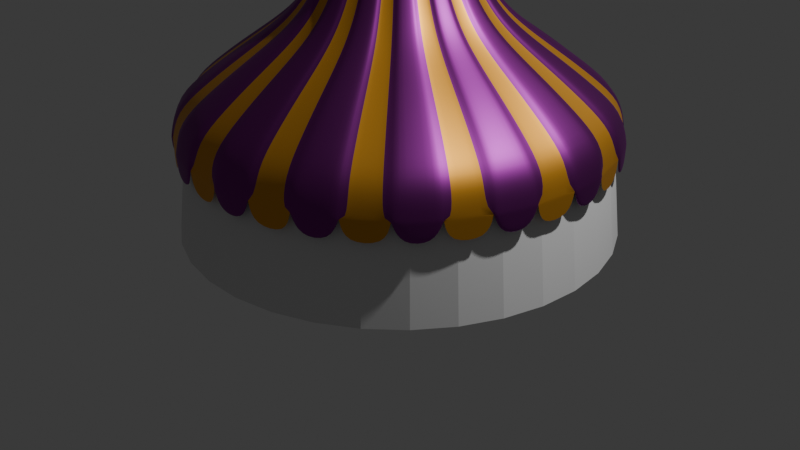 # Source: circus_tent.blend  (saved by Blender 4.2.66; exported with 4.5.12 LTS)
import bpy
from mathutils import Matrix  # noqa: F401  (used for matrix-valued properties, if any)

bpy.ops.wm.read_factory_settings(use_empty=True)
scene = bpy.context.scene
scene.name = 'Scene'

# ---- collections
col_collection = bpy.data.collections.new('Collection'); scene.collection.children.link(col_collection)

# ---- materials (node trees are filled in below, after node groups)
mat_yellow = bpy.data.materials.new('yellow')
mat_violet = bpy.data.materials.new('violet')

# ---- material node trees
mat_yellow.use_nodes = True; mat_yellow.node_tree.nodes.clear()
_N = mat_yellow.node_tree.nodes; _L = mat_yellow.node_tree.links
n0 = _N.new('ShaderNodeBsdfPrincipled'); n0.name = 'Principled BSDF'; n0.location = (10, 300)
n0.inputs[0].default_value = (0.7991, 0.3763, 0.04092, 1.0)
n0.inputs[1].default_value = 0.75
n0.inputs[25].default_value = 0.5505
n1 = _N.new('ShaderNodeOutputMaterial'); n1.name = 'Material Output'; n1.location = (300, 300)
_L.new(n0.outputs[0], n1.inputs[0])
n1.is_active_output = True
mat_violet.use_nodes = True; mat_violet.node_tree.nodes.clear()
_N = mat_violet.node_tree.nodes; _L = mat_violet.node_tree.links
n0 = _N.new('ShaderNodeBsdfPrincipled'); n0.name = 'Principled BSDF'; n0.location = (10, 300)
n0.inputs[0].default_value = (0.2705, 0.0331, 0.2831, 1.0)
n0.inputs[1].default_value = 1.0
n1 = _N.new('ShaderNodeOutputMaterial'); n1.name = 'Material Output'; n1.location = (300, 300)
_L.new(n0.outputs[0], n1.inputs[0])
n1.is_active_output = True

# ---- world
world_world_001 = bpy.data.worlds.new('World.001'); scene.world = world_world_001
world_world_001.use_nodes = True; world_world_001.node_tree.nodes.clear()
_N = world_world_001.node_tree.nodes; _L = world_world_001.node_tree.links
n0 = _N.new('ShaderNodeBackground'); n0.name = 'Background'; n0.location = (10, 300)
n0.inputs[0].default_value = (0.05, 0.05, 0.05, 1.0)
n1 = _N.new('ShaderNodeOutputWorld'); n1.name = 'World Output'; n1.location = (300, 300)
_L.new(n0.outputs[0], n1.inputs[0])
n1.is_active_output = True

# ---- cameras
cam_camera = bpy.data.cameras.new('Camera')
cam_camera.clip_end = 100.0
cam_camera.ortho_scale = 7.314

# ---- lights
light_light = bpy.data.lights.new('Light', 'POINT')
light_light.energy = 1000.0
light_light.shadow_soft_size = 0.1

# ---- meshes
me_cylinder = bpy.data.meshes.new('Cylinder')
me_cylinder.from_pydata([(1.796e-08, 2.178, -1.0), (0.4122, 2.139, -1.0), (0.8096, 2.022, -1.0), (1.178, 1.832, -1.0), (1.503, 1.576, -1.0), (1.774, 1.263, -1.0), (1.981, 0.9049, -1.0), (2.117, 0.5135, -1.0), (2.176, 0.1036, -1.0), (2.156, -0.31, -1.0), (2.058, -0.7124, -1.0), (1.886, -1.089, -1.0), (1.646, -1.426, -1.0), (1.346, -1.712, -1.0), (0.9981, -1.936, -1.0), (0.6137, -2.09, -1.0), (0.2071, -2.168, -1.0), (-0.2071, -2.168, -1.0), (-0.6137, -2.09, -1.0), (-0.9981, -1.936, -1.0), (-1.346, -1.712, -1.0), (-1.646, -1.426, -1.0), (-1.886, -1.089, -1.0), (-2.058, -0.7124, -1.0), (-2.156, -0.31, -1.0), (-2.176, 0.1036, -1.0), (-2.117, 0.5135, -1.0), (-1.981, 0.9049, -1.0), (-1.774, 1.263, -1.0), (-1.503, 1.576, -1.0), (-1.178, 1.832, -1.0), (-0.8096, 2.022, -1.0), (-0.4122, 2.139, -1.0), (1.863e-08, 2.062, 0.03099), (0.3902, 2.025, 0.03099), (0.7664, 1.914, 0.03099), (1.115, 1.735, 0.03099), (1.423, 1.492, 0.03099), (1.68, 1.196, 0.03099), (1.876, 0.8566, 0.03099), (2.004, 0.4861, 0.03099), (2.06, 0.09812, 0.03099), (2.041, -0.2935, 0.03099), (1.949, -0.6744, 0.03099), (1.786, -1.031, 0.03099), (1.558, -1.35, 0.03099), (1.275, -1.621, 0.03099), (0.9449, -1.833, 0.03099), (0.5809, -1.979, 0.03099), (0.196, -2.053, 0.03099), (-0.196, -2.053, 0.03099), (-0.5809, -1.979, 0.03099), (-0.9449, -1.833, 0.03099), (-1.275, -1.621, 0.03099), (-1.558, -1.35, 0.03099), (-1.786, -1.031, 0.03099), (-1.949, -0.6744, 0.03099), (-2.041, -0.2935, 0.03099), (-2.06, 0.09812, 0.03099), (-2.004, 0.4861, 0.03099), (-1.876, 0.8566, 0.03099), (-1.68, 1.196, 0.03099), (-1.423, 1.492, 0.03099), (-1.115, 1.735, 0.03099), (-0.7664, 1.914, 0.03099), (-0.3902, 2.025, 0.03099)], [], [(0, 1, 2, 3, 4, 5, 6, 7, 8, 9, 10, 11, 12, 13, 14, 15, 16, 17, 18, 19, 20, 21, 22, 23, 24, 25, 26, 27, 28, 29, 30, 31, 32), (32, 65, 33, 0), (31, 64, 65, 32), (30, 63, 64, 31), (29, 62, 63, 30), (28, 61, 62, 29), (27, 60, 61, 28), (26, 59, 60, 27), (25, 58, 59, 26), (24, 57, 58, 25), (23, 56, 57, 24), (22, 55, 56, 23), (21, 54, 55, 22), (20, 53, 54, 21), (19, 52, 53, 20), (18, 51, 52, 19), (17, 50, 51, 18), (16, 49, 50, 17), (15, 48, 49, 16), (14, 47, 48, 15), (13, 46, 47, 14), (12, 45, 46, 13), (11, 44, 45, 12), (10, 43, 44, 11), (9, 42, 43, 10), (8, 41, 42, 9), (7, 40, 41, 8), (6, 39, 40, 7), (5, 38, 39, 6), (4, 37, 38, 5), (3, 36, 37, 4), (2, 35, 36, 3), (1, 34, 35, 2), (0, 33, 34, 1)])
_uv = me_cylinder.uv_layers.new(name='UVMap')
_uv.uv.foreach_set('vector', [0.75, 0.49, 0.7954, 0.4857, 0.8392, 0.4728, 0.8798, 0.4519, 0.9156, 0.4237, 0.9455, 0.3892, 0.9683, 0.3497, 0.9832, 0.3066, 0.9897, 0.2614, 0.9876, 0.2158, 0.9768, 0.1715, 0.9578, 0.13, 0.9314, 0.09283, 0.8984, 0.06135, 0.86, 0.03668, 0.8176, 0.01972, 0.7728, 0.01109, 0.7272, 0.01109, 0.6824, 0.01972, 0.64, 0.03668, 0.6016, 0.06135, 0.5686, 0.09283, 0.5422, 0.13, 0.5232, 0.1715, 0.5124, 0.2158, 0.5103, 0.2614, 0.5168, 0.3066, 0.5317, 0.3497, 0.5545, 0.3892, 0.5844, 0.4237, 0.6202, 0.4519, 0.6608, 0.4728, 0.7046, 0.4857, 0.0303, 0.5, 0.0303, 0.7577, 4.47e-07, 0.7577, 4.47e-07, 0.5, 0.06061, 0.5, 0.06061, 0.7577, 0.0303, 0.7577, 0.0303, 0.5, 0.09091, 0.5, 0.09091, 0.7577, 0.06061, 0.7577, 0.06061, 0.5, 0.1212, 0.5, 0.1212, 0.7577, 0.09091, 0.7577, 0.09091, 0.5, 0.1515, 0.5, 0.1515, 0.7577, 0.1212, 0.7577, 0.1212, 0.5, 0.1818, 0.5, 0.1818, 0.7577, 0.1515, 0.7577, 0.1515, 0.5, 0.2121, 0.5, 0.2121, 0.7577, 0.1818, 0.7577, 0.1818, 0.5, 0.2424, 0.5, 0.2424, 0.7577, 0.2121, 0.7577, 0.2121, 0.5, 0.2727, 0.5, 0.2727, 0.7577, 0.2424, 0.7577, 0.2424, 0.5, 0.303, 0.5, 0.303, 0.7577, 0.2727, 0.7577, 0.2727, 0.5, 0.3333, 0.5, 0.3333, 0.7577, 0.303, 0.7577, 0.303, 0.5, 0.3636, 0.5, 0.3636, 0.7577, 0.3333, 0.7577, 0.3333, 0.5, 0.3939, 0.5, 0.3939, 0.7577, 0.3636, 0.7577, 0.3636, 0.5, 0.4242, 0.5, 0.4242, 0.7577, 0.3939, 0.7577, 0.3939, 0.5, 0.4545, 0.5, 0.4545, 0.7577, 0.4242, 0.7577, 0.4242, 0.5, 0.4848, 0.5, 0.4848, 0.7577, 0.4545, 0.7577, 0.4545, 0.5, 0.5152, 0.5, 0.5152, 0.7577, 0.4848, 0.7577, 0.4848, 0.5, 0.5455, 0.5, 0.5455, 0.7577, 0.5152, 0.7577, 0.5152, 0.5, 0.5758, 0.5, 0.5758, 0.7577, 0.5455, 0.7577, 0.5455, 0.5, 0.6061, 0.5, 0.6061, 0.7577, 0.5758, 0.7577, 0.5758, 0.5, 0.6364, 0.5, 0.6364, 0.7577, 0.6061, 0.7577, 0.6061, 0.5, 0.6667, 0.5, 0.6667, 0.7577, 0.6364, 0.7577, 0.6364, 0.5, 0.697, 0.5, 0.697, 0.7577, 0.6667, 0.7577, 0.6667, 0.5, 0.7273, 0.5, 0.7273, 0.7577, 0.697, 0.7577, 0.697, 0.5, 0.7576, 0.5, 0.7576, 0.7577, 0.7273, 0.7577, 0.7273, 0.5, 0.7879, 0.5, 0.7879, 0.7577, 0.7576, 0.7577, 0.7576, 0.5, 0.8182, 0.5, 0.8182, 0.7577, 0.7879, 0.7577, 0.7879, 0.5, 0.8485, 0.5, 0.8485, 0.7577, 0.8182, 0.7577, 0.8182, 0.5, 0.8788, 0.5, 0.8788, 0.7577, 0.8485, 0.7577, 0.8485, 0.5, 0.9091, 0.5, 0.9091, 0.7577, 0.8788, 0.7577, 0.8788, 0.5, 0.9394, 0.5, 0.9394, 0.7577, 0.9091, 0.7577, 0.9091, 0.5, 0.9697, 0.5, 0.9697, 0.7577, 0.9394, 0.7577, 0.9394, 0.5, 1.0, 0.5, 1.0, 0.7577, 0.9697, 0.7577, 0.9697, 0.5])
me_cylinder.update()
me_cylinder_001 = bpy.data.meshes.new('Cylinder.001')
me_cylinder_001.from_pydata([(-1.501e-08, 2.164, -1.0), (-7.883e-08, 0.4091, 1.311), (0.4222, 2.122, -1.0), (0.07981, 0.4012, 1.311), (0.8281, 1.999, -1.0), (0.1566, 0.378, 1.311), (1.202, 1.799, -1.0), (0.2273, 0.3401, 1.311), (1.53, 1.53, -1.0), (0.2893, 0.2893, 1.311), (1.799, 1.202, -1.0), (0.3401, 0.2273, 1.311), (1.999, 0.8281, -1.0), (0.378, 0.1566, 1.311), (2.122, 0.4222, -1.0), (0.4012, 0.07981, 1.311), (2.164, -2.321e-09, -1.0), (0.4091, 4.214e-08, 1.311), (2.122, -0.4222, -1.0), (0.4012, -0.07981, 1.311), (1.999, -0.8281, -1.0), (0.378, -0.1566, 1.311), (1.818, -1.218, -0.9953), (0.3401, -0.2273, 1.311), (1.53, -1.53, -1.0), (0.2893, -0.2893, 1.311), (1.214, -1.821, -0.9953), (0.2273, -0.3401, 1.311), (0.8281, -1.999, -1.0), (0.1566, -0.378, 1.311), (0.4222, -2.122, -1.0), (0.07981, -0.4012, 1.311), (-1.501e-08, -2.164, -1.0), (-7.883e-08, -0.4091, 1.311), (-0.4222, -2.122, -1.0), (-0.07981, -0.4012, 1.311), (-0.8281, -1.999, -1.0), (-0.1566, -0.378, 1.311), (-1.202, -1.799, -1.0), (-0.2273, -0.3401, 1.311), (-1.53, -1.53, -1.0), (-0.2893, -0.2893, 1.311), (-1.799, -1.202, -1.0), (-0.3401, -0.2273, 1.311), (-1.999, -0.8281, -1.0), (-0.378, -0.1566, 1.311), (-2.122, -0.4222, -1.0), (-0.4012, -0.07981, 1.311), (-2.164, -2.321e-09, -1.0), (-0.4091, 4.214e-08, 1.311), (-2.122, 0.4222, -1.0), (-0.4012, 0.07981, 1.311), (-1.999, 0.8281, -1.0), (-0.378, 0.1566, 1.311), (-1.799, 1.202, -1.0), (-0.3401, 0.2273, 1.311), (-1.53, 1.53, -1.0), (-0.2893, 0.2893, 1.311), (-1.202, 1.799, -1.0), (-0.2273, 0.3401, 1.311), (-0.8281, 1.999, -1.0), (-0.1566, 0.378, 1.311), (-0.4222, 2.122, -1.0), (-0.07981, 0.4012, 1.311), (-0.002251, 2.135, -0.7144), (0.4187, 2.094, -0.7144), (0.8149, 1.973, -0.7144), (1.188, 1.774, -0.7144), (1.508, 1.511, -0.7144), (1.776, 1.184, -0.7144), (1.972, 0.8191, -0.7144), (2.094, 0.4143, -0.7144), (2.135, 0.002251, -0.7144), (2.094, -0.4187, -0.7144), (1.973, -0.8149, -0.7144), (1.774, -1.188, -0.7144), (1.511, -1.508, -0.7144), (1.184, -1.776, -0.7144), (0.8191, -1.972, -0.7144), (0.4143, -2.094, -0.7144), (0.002251, -2.135, -0.7144), (-0.4187, -2.094, -0.7144), (-0.8149, -1.973, -0.7144), (-1.188, -1.774, -0.7144), (-1.508, -1.511, -0.7144), (-1.776, -1.184, -0.7144), (-1.972, -0.8191, -0.7144), (-2.094, -0.4143, -0.7144), (-2.135, -0.002251, -0.7144), (-2.094, 0.4187, -0.7144), (-1.973, 0.8149, -0.7144), (-1.774, 1.188, -0.7144), (-1.511, 1.508, -0.7144), (-1.184, 1.776, -0.7144), (-0.8191, 1.972, -0.7144), (-0.4143, 2.094, -0.7144), (-0.001532, 1.856, -0.4739), (-0.001423, 1.531, -0.2364), (-0.001515, 1.202, -0.01048), (-0.001865, 0.9661, 0.1969), (-0.002139, 0.7873, 0.4642), (-0.002254, 0.6136, 0.8257), (-0.002309, 0.5005, 1.117), (0.0999, 0.4904, 1.117), (0.1219, 0.6014, 0.8257), (0.1557, 0.7718, 0.4642), (0.1903, 0.9472, 0.1969), (0.2359, 1.178, -0.01048), (0.3001, 1.501, -0.2364), (0.3636, 1.82, -0.4739), (0.1894, 0.4632, 1.117), (0.2327, 0.5678, 0.8257), (0.2993, 0.7282, 0.4642), (0.368, 0.8933, 0.1969), (0.4585, 1.111, -0.01048), (0.5846, 1.415, -0.2364), (0.7088, 1.715, -0.4739), (0.28, 0.4148, 1.117), (0.3428, 0.5089, 0.8257), (0.4392, 0.6534, 0.4642), (0.5383, 0.8023, 0.1969), (0.6689, 0.9983, -0.01048), (0.8518, 1.272, -0.2364), (1.032, 1.542, -0.4739), (0.3522, 0.3555, 1.117), (0.4323, 0.4355, 0.8257), (0.5552, 0.5582, 0.4642), (0.6818, 0.6845, 0.1969), (0.8487, 0.8508, -0.01048), (1.082, 1.084, -0.2364), (1.311, 1.313, -0.4739), (0.4174, 0.2761, 1.117), (0.5114, 0.339, 0.8257), (0.6558, 0.4356, 0.4642), (0.8043, 0.5352, 0.1969), (1.0, 0.6664, -0.01048), (1.274, 0.8494, -0.2364), (1.544, 1.03, -0.4739), (0.4615, 0.1936, 1.117), (0.566, 0.2369, 0.8257), (0.7266, 0.3033, 0.4642), (0.8919, 0.3714, 0.1969), (1.11, 0.4613, -0.01048), (1.414, 0.5872, -0.2364), (1.714, 0.7116, -0.4739), (0.4913, 0.09537, 1.117), (0.6022, 0.1175, 0.8257), (0.7726, 0.1515, 0.4642), (0.9479, 0.1866, 0.1969), (1.179, 0.233, -0.01048), (1.502, 0.2973, -0.2364), (1.82, 0.3606, -0.4739), (0.5005, 0.002309, 1.117), (0.6136, 0.002254, 0.8257), (0.7873, 0.002139, 0.4642), (0.9661, 0.001865, 0.1969), (1.202, 0.001515, -0.01048), (1.531, 0.001423, -0.2364), (1.856, 0.001532, -0.4739), (0.4904, -0.0999, 1.117), (0.6014, -0.1219, 0.8257), (0.7718, -0.1557, 0.4642), (0.9472, -0.1903, 0.1969), (1.178, -0.2359, -0.01048), (1.501, -0.3001, -0.2364), (1.82, -0.3636, -0.4739), (0.4632, -0.1894, 1.117), (0.5678, -0.2327, 0.8257), (0.7282, -0.2993, 0.4642), (0.8933, -0.368, 0.1969), (1.111, -0.4585, -0.01048), (1.415, -0.5846, -0.2364), (1.715, -0.7088, -0.4739), (0.4148, -0.28, 1.117), (0.5089, -0.3428, 0.8257), (0.6534, -0.4392, 0.4642), (0.8023, -0.5383, 0.1969), (0.9983, -0.6689, -0.01048), (1.272, -0.8518, -0.2364), (1.542, -1.032, -0.4739), (0.3555, -0.3522, 1.117), (0.4355, -0.4323, 0.8257), (0.5582, -0.5552, 0.4642), (0.6845, -0.6818, 0.1969), (0.8508, -0.8487, -0.01048), (1.084, -1.082, -0.2364), (1.313, -1.311, -0.4739), (0.2761, -0.4174, 1.117), (0.339, -0.5114, 0.8257), (0.4356, -0.6558, 0.4642), (0.5352, -0.8043, 0.1969), (0.6664, -1.0, -0.01048), (0.8494, -1.274, -0.2364), (1.03, -1.544, -0.4739), (0.1936, -0.4615, 1.117), (0.2369, -0.566, 0.8257), (0.3033, -0.7266, 0.4642), (0.3714, -0.8919, 0.1969), (0.4613, -1.11, -0.01048), (0.5872, -1.414, -0.2364), (0.7116, -1.714, -0.4739), (0.09537, -0.4913, 1.117), (0.1175, -0.6022, 0.8257), (0.1515, -0.7726, 0.4642), (0.1866, -0.9479, 0.1969), (0.233, -1.179, -0.01048), (0.2973, -1.502, -0.2364), (0.3606, -1.82, -0.4739), (0.002309, -0.5005, 1.117), (0.002254, -0.6136, 0.8257), (0.002139, -0.7873, 0.4642), (0.001865, -0.9661, 0.1969), (0.001514, -1.202, -0.01048), (0.001423, -1.531, -0.2364), (0.001532, -1.856, -0.4739), (-0.0999, -0.4904, 1.117), (-0.1219, -0.6014, 0.8257), (-0.1557, -0.7718, 0.4642), (-0.1903, -0.9472, 0.1969), (-0.2359, -1.178, -0.01048), (-0.3001, -1.501, -0.2364), (-0.3636, -1.82, -0.4739), (-0.1894, -0.4632, 1.117), (-0.2327, -0.5678, 0.8257), (-0.2993, -0.7282, 0.4642), (-0.368, -0.8933, 0.1969), (-0.4585, -1.111, -0.01048), (-0.5846, -1.415, -0.2364), (-0.7088, -1.715, -0.4739), (-0.28, -0.4148, 1.117), (-0.3428, -0.5089, 0.8257), (-0.4392, -0.6534, 0.4642), (-0.5383, -0.8023, 0.1969), (-0.6689, -0.9983, -0.01048), (-0.8518, -1.272, -0.2364), (-1.032, -1.542, -0.4739), (-0.3522, -0.3555, 1.117), (-0.4323, -0.4355, 0.8257), (-0.5552, -0.5582, 0.4642), (-0.6818, -0.6845, 0.1969), (-0.8487, -0.8508, -0.01048), (-1.082, -1.084, -0.2364), (-1.311, -1.313, -0.4739), (-0.4174, -0.2761, 1.117), (-0.5114, -0.339, 0.8257), (-0.6558, -0.4356, 0.4642), (-0.8043, -0.5352, 0.1969), (-1.0, -0.6664, -0.01048), (-1.274, -0.8494, -0.2364), (-1.544, -1.03, -0.4739), (-0.4615, -0.1936, 1.117), (-0.566, -0.2369, 0.8257), (-0.7266, -0.3033, 0.4642), (-0.8919, -0.3714, 0.1969), (-1.11, -0.4613, -0.01048), (-1.414, -0.5872, -0.2364), (-1.714, -0.7116, -0.4739), (-0.4913, -0.09537, 1.117), (-0.6022, -0.1175, 0.8257), (-0.7726, -0.1515, 0.4642), (-0.9479, -0.1866, 0.1969), (-1.179, -0.233, -0.01048), (-1.502, -0.2973, -0.2364), (-1.82, -0.3606, -0.4739), (-0.5005, -0.002309, 1.117), (-0.6136, -0.002254, 0.8257), (-0.7873, -0.002139, 0.4642), (-0.9661, -0.001865, 0.1969), (-1.202, -0.001514, -0.01048), (-1.531, -0.001423, -0.2364), (-1.856, -0.001532, -0.4739), (-0.4904, 0.0999, 1.117), (-0.6014, 0.1219, 0.8257), (-0.7718, 0.1557, 0.4642), (-0.9472, 0.1903, 0.1969), (-1.178, 0.2359, -0.01048), (-1.501, 0.3001, -0.2364), (-1.82, 0.3636, -0.4739), (-0.4632, 0.1894, 1.117), (-0.5678, 0.2327, 0.8257), (-0.7282, 0.2993, 0.4642), (-0.8933, 0.368, 0.1969), (-1.111, 0.4585, -0.01048), (-1.415, 0.5846, -0.2364), (-1.715, 0.7088, -0.4739), (-0.4148, 0.28, 1.117), (-0.5089, 0.3428, 0.8257), (-0.6534, 0.4392, 0.4642), (-0.8023, 0.5383, 0.1969), (-0.9983, 0.6689, -0.01048), (-1.272, 0.8518, -0.2364), (-1.542, 1.032, -0.4739), (-0.3555, 0.3522, 1.117), (-0.4355, 0.4323, 0.8257), (-0.5582, 0.5552, 0.4642), (-0.6845, 0.6818, 0.1969), (-0.8508, 0.8487, -0.01048), (-1.084, 1.082, -0.2364), (-1.313, 1.311, -0.4739), (-0.2761, 0.4174, 1.117), (-0.339, 0.5114, 0.8257), (-0.4356, 0.6558, 0.4642), (-0.5352, 0.8043, 0.1969), (-0.6664, 1.0, -0.01048), (-0.8494, 1.274, -0.2364), (-1.03, 1.544, -0.4739), (-0.1936, 0.4615, 1.117), (-0.2369, 0.566, 0.8257), (-0.3033, 0.7266, 0.4642), (-0.3714, 0.8919, 0.1969), (-0.4613, 1.11, -0.01048), (-0.5872, 1.414, -0.2364), (-0.7116, 1.714, -0.4739), (-0.09537, 0.4913, 1.117), (-0.1175, 0.6022, 0.8257), (-0.1515, 0.7726, 0.4642), (-0.1866, 0.9479, 0.1969), (-0.233, 1.179, -0.01048), (-0.2973, 1.502, -0.2364), (-0.3606, 1.82, -0.4739), (-1.501e-08, 2.164, -1.0), (0.4222, 2.122, -1.0), (0.8281, 1.999, -1.0), (1.202, 1.799, -1.0), (1.53, 1.53, -1.0), (1.799, 1.202, -1.0), (1.999, 0.8281, -1.0), (2.122, 0.4222, -1.0), (2.164, -2.321e-09, -1.0), (2.122, -0.4222, -1.0), (1.999, -0.8281, -1.0), (1.799, -1.202, -1.0), (1.53, -1.53, -1.0), (1.202, -1.799, -1.0), (0.8281, -1.999, -1.0), (0.4222, -2.122, -1.0), (-1.501e-08, -2.164, -1.0), (-0.4222, -2.122, -1.0), (-0.8281, -1.999, -1.0), (-1.202, -1.799, -1.0), (-1.53, -1.53, -1.0), (-1.799, -1.202, -1.0), (-1.999, -0.8281, -1.0), (-2.122, -0.4222, -1.0), (-2.164, -2.321e-09, -1.0), (-2.122, 0.4222, -1.0), (-1.999, 0.8281, -1.0), (-1.799, 1.202, -1.0), (-1.53, 1.53, -1.0), (-1.202, 1.799, -1.0), (-0.8281, 1.999, -1.0), (-0.4222, 2.122, -1.0), (-1.501e-08, 2.164, -1.0), (0.4222, 2.122, -1.0), (0.8281, 1.999, -1.0), (1.202, 1.799, -1.0), (1.53, 1.53, -1.0), (1.799, 1.202, -1.0), (1.999, 0.8281, -1.0), (2.122, 0.4222, -1.0), (2.164, -2.321e-09, -1.0), (2.122, -0.4222, -1.0), (1.999, -0.8281, -1.0), (1.799, -1.202, -1.0), (1.53, -1.53, -1.0), (1.202, -1.799, -1.0), (0.8281, -1.999, -1.0), (0.4222, -2.122, -1.0), (-1.501e-08, -2.164, -1.0), (-0.4222, -2.122, -1.0), (-0.8281, -1.999, -1.0), (-1.202, -1.799, -1.0), (-1.53, -1.53, -1.0), (-1.799, -1.202, -1.0), (-1.999, -0.8281, -1.0), (-2.122, -0.4222, -1.0), (-2.164, -2.321e-09, -1.0), (-2.122, 0.4222, -1.0), (-1.999, 0.8281, -1.0), (-1.799, 1.202, -1.0), (-1.53, 1.53, -1.0), (-1.202, 1.799, -1.0), (-0.8281, 1.999, -1.0), (-0.4222, 2.122, -1.0), (1.799, -1.202, -1.0), (1.53, -1.53, -1.0), (1.202, -1.799, -1.0), (0.8281, -1.999, -1.0), (-0.07679, 2.156, -1.206), (0.496, 2.1, -1.206), (0.7543, 2.022, -1.206), (1.262, 1.75, -1.206), (1.471, 1.579, -1.206), (1.836, 1.134, -1.206), (1.963, 0.8962, -1.206), (2.13, 0.3454, -1.206), (2.156, 0.07679, -1.206), (2.1, -0.496, -1.206), (2.022, -0.7543, -1.206), (1.75, -1.262, -1.206), (1.579, -1.471, -1.206), (1.134, -1.836, -1.206), (0.8962, -1.963, -1.206), (0.3454, -2.13, -1.206), (0.07679, -2.156, -1.206), (-0.496, -2.1, -1.206), (-0.7543, -2.022, -1.206), (-1.262, -1.75, -1.206), (-1.471, -1.579, -1.206), (-1.836, -1.134, -1.206), (-1.963, -0.8962, -1.206), (-2.13, -0.3454, -1.206), (-2.156, -0.07679, -1.206), (-2.1, 0.496, -1.206), (-2.022, 0.7543, -1.206), (-1.75, 1.262, -1.206), (-1.579, 1.471, -1.206), (-1.134, 1.836, -1.206), (-0.8962, 1.963, -1.206), (-0.3454, 2.13, -1.206), (0.04642, 2.159, -1.21), (0.3758, 2.127, -1.21), (0.8693, 1.977, -1.21), (1.161, 1.821, -1.21), (1.56, 1.494, -1.21), (1.77, 1.238, -1.21), (2.013, 0.7835, -1.21), (2.109, 0.4668, -1.21), (2.159, -0.04642, -1.21), (2.127, -0.3758, -1.21), (1.977, -0.8693, -1.21), (1.821, -1.161, -1.21), (1.494, -1.56, -1.21), (1.238, -1.77, -1.21), (0.7835, -2.013, -1.21), (0.4668, -2.109, -1.21), (-0.04642, -2.159, -1.21), (-0.3758, -2.127, -1.21), (-0.8693, -1.977, -1.21), (-1.161, -1.821, -1.21), (-1.56, -1.494, -1.21), (-1.77, -1.238, -1.21), (-2.013, -0.7835, -1.21), (-2.109, -0.4668, -1.21), (-2.159, 0.04642, -1.21), (-2.127, 0.3758, -1.21), (-1.977, 0.8693, -1.21), (-1.821, 1.161, -1.21), (-1.494, 1.56, -1.21), (-1.238, 1.77, -1.21), (-0.7835, 2.013, -1.21), (-0.4668, 2.109, -1.21), (-7.794e-08, 0.477, 1.108), (0.4121, 2.072, -0.7276), (-0.002327, 0.4327, 1.319), (0.1634, 0.4007, 1.319), (0.4293, 2.146, -0.9953), (0.8083, 1.951, -0.7276), (0.0867, 0.424, 1.319), (0.8353, 2.023, -0.9953), (1.173, 1.756, -0.7276), (0.3043, 0.3076, 1.319), (1.218, 1.818, -0.9953), (1.494, 1.494, -0.7276), (0.2423, 0.3585, 1.319), (1.546, 1.549, -0.9953), (1.756, 1.173, -0.7276), (0.3989, 0.1677, 1.319), (1.821, 1.214, -0.9953), (1.951, 0.8083, -0.7276), (0.3611, 0.2385, 1.319), (2.021, 0.8397, -0.9953), (2.072, 0.4121, -0.7276), (0.4327, 0.002327, 1.319), (2.147, 0.4246, -0.9953), (2.112, 3.029e-09, -0.7276), (0.4249, 0.08214, 1.319), (2.188, 0.002411, -0.9953), (2.072, -0.4121, -0.7276), (0.4007, -0.1634, 1.319), (2.146, -0.4293, -0.9953), (1.951, -0.8083, -0.7276), (0.424, -0.0867, 1.319), (2.023, -0.8353, -0.9953), (1.756, -1.173, -0.7276), (1.799, -1.202, -1.0), (0.3076, -0.3043, 1.319), (1.494, -1.494, -0.7276), (0.3585, -0.2423, 1.319), (1.549, -1.546, -0.9953), (1.173, -1.756, -0.7276), (1.202, -1.799, -1.0), (0.1677, -0.3989, 1.319), (0.8083, -1.951, -0.7276), (0.2385, -0.3611, 1.319), (0.8397, -2.021, -0.9953), (0.4121, -2.072, -0.7276), (0.002327, -0.4327, 1.319), (0.4246, -2.147, -0.9953), (-2.504e-08, -2.112, -0.7276), (0.08214, -0.4249, 1.319), (0.002411, -2.188, -0.9953), (-0.4121, -2.072, -0.7276), (-0.1634, -0.4007, 1.319), (-0.4293, -2.146, -0.9953), (-0.8083, -1.951, -0.7276), (-0.0867, -0.424, 1.319), (-0.8353, -2.023, -0.9953), (-1.173, -1.756, -0.7276), (-0.3043, -0.3076, 1.319), (-1.218, -1.818, -0.9953), (-1.494, -1.494, -0.7276), (-0.2423, -0.3585, 1.319), (-1.546, -1.549, -0.9953), (-1.756, -1.173, -0.7276), (-0.3989, -0.1677, 1.319), (-1.821, -1.214, -0.9953), (-1.951, -0.8083, -0.7276), (-0.3611, -0.2385, 1.319), (-2.021, -0.8397, -0.9953), (-2.072, -0.4121, -0.7276), (-0.4327, -0.002327, 1.319), (-2.147, -0.4246, -0.9953), (-2.112, 3.029e-09, -0.7276), (-0.4249, -0.08214, 1.319), (-2.188, -0.002411, -0.9953), (-2.072, 0.4121, -0.7276), (-0.4007, 0.1634, 1.319), (-2.146, 0.4293, -0.9953), (-1.951, 0.8083, -0.7276), (-0.424, 0.0867, 1.319), (-2.023, 0.8353, -0.9953), (-1.756, 1.173, -0.7276), (-0.3076, 0.3043, 1.319), (-1.818, 1.218, -0.9953), (-1.494, 1.494, -0.7276), (-0.3585, 0.2423, 1.319), (-1.549, 1.546, -0.9953), (-1.173, 1.756, -0.7276), (-0.1677, 0.3989, 1.319), (-1.214, 1.821, -0.9953), (-0.8083, 1.951, -0.7276), (-0.2385, 0.3611, 1.319), (-0.8397, 2.021, -0.9953), (-0.4121, 2.072, -0.7276), (-2.504e-08, 2.112, -0.7276), (-0.4246, 2.147, -0.9953), (-0.08214, 0.4249, 1.319), (-0.002411, 2.188, -0.9953), (0.359, 1.805, -0.4935), (0.7043, 1.7, -0.4935), (1.022, 1.53, -0.4935), (1.301, 1.301, -0.4935), (1.53, 1.022, -0.4935), (1.7, 0.7043, -0.4935), (1.805, 0.359, -0.4935), (1.84, 8.563e-09, -0.4935), (1.805, -0.359, -0.4935), (1.7, -0.7043, -0.4935), (1.53, -1.022, -0.4935), (1.301, -1.301, -0.4935), (1.022, -1.53, -0.4935), (0.7043, -1.7, -0.4935), (0.359, -1.805, -0.4935), (-3.303e-08, -1.84, -0.4935), (-0.359, -1.805, -0.4935), (-0.7043, -1.7, -0.4935), (-1.022, -1.53, -0.4935), (-1.301, -1.301, -0.4935), (-1.53, -1.022, -0.4935), (-1.7, -0.7043, -0.4935), (-1.805, -0.359, -0.4935), (-1.84, 8.563e-09, -0.4935), (-1.805, 0.359, -0.4935), (-1.7, 0.7043, -0.4935), (-1.53, 1.022, -0.4935), (-1.301, 1.301, -0.4935), (-1.022, 1.53, -0.4935), (-0.7043, 1.7, -0.4935), (-0.359, 1.805, -0.4935), (-3.303e-08, 1.84, -0.4935), (-4.601e-08, 1.517, -0.2568), (-5.934e-08, 1.186, -0.03023), (-6.763e-08, 0.9472, 0.1803), (-7.288e-08, 0.7656, 0.4518), (-7.647e-08, 0.5907, 0.8158), (0.09306, 0.4678, 1.108), (0.1152, 0.5794, 0.8158), (0.1494, 0.7509, 0.4518), (0.1848, 0.929, 0.1803), (0.2314, 1.164, -0.03023), (0.2959, 1.487, -0.2568), (0.1825, 0.4407, 1.108), (0.2261, 0.5457, 0.8158), (0.293, 0.7073, 0.4518), (0.3625, 0.8751, 0.1803), (0.454, 1.096, -0.03023), (0.5804, 1.401, -0.2568), (0.265, 0.3966, 1.108), (0.3282, 0.4912, 0.8158), (0.4253, 0.6366, 0.4518), (0.5262, 0.7875, 0.1803), (0.6591, 0.9864, -0.03023), (0.8426, 1.261, -0.2568), (0.3373, 0.3373, 1.108), (0.4177, 0.4177, 0.8158), (0.5414, 0.5414, 0.4518), (0.6697, 0.6697, 0.1803), (0.8389, 0.8389, -0.03023), (1.072, 1.072, -0.2568), (0.3966, 0.265, 1.108), (0.4912, 0.3282, 0.8158), (0.6366, 0.4253, 0.4518), (0.7875, 0.5262, 0.1803), (0.9864, 0.6591, -0.03023), (1.261, 0.8426, -0.2568), (0.4407, 0.1825, 1.108), (0.5457, 0.2261, 0.8158), (0.7073, 0.293, 0.4518), (0.8751, 0.3625, 0.1803), (1.096, 0.454, -0.03023), (1.401, 0.5804, -0.2568), (0.4678, 0.09306, 1.108), (0.5794, 0.1152, 0.8158), (0.7509, 0.1494, 0.4518), (0.929, 0.1848, 0.1803), (1.164, 0.2314, -0.03023), (1.487, 0.2959, -0.2568), (0.477, 3.947e-08, 1.108), (0.5907, 3.582e-08, 0.8158), (0.7656, 3.172e-08, 0.4518), (0.9472, 2.868e-08, 0.1803), (1.186, 2.471e-08, -0.03023), (1.517, 1.686e-08, -0.2568), (0.4678, -0.09306, 1.108), (0.5794, -0.1152, 0.8158), (0.7509, -0.1494, 0.4518), (0.929, -0.1848, 0.1803), (1.164, -0.2314, -0.03023), (1.487, -0.2959, -0.2568), (0.4407, -0.1825, 1.108), (0.5457, -0.2261, 0.8158), (0.7073, -0.293, 0.4518), (0.8751, -0.3625, 0.1803), (1.096, -0.454, -0.03023), (1.401, -0.5804, -0.2568), (0.3966, -0.265, 1.108), (0.4912, -0.3282, 0.8158), (0.6366, -0.4253, 0.4518), (0.7875, -0.5262, 0.1803), (0.9864, -0.6591, -0.03023), (1.261, -0.8426, -0.2568), (0.3373, -0.3373, 1.108), (0.4177, -0.4177, 0.8158), (0.5414, -0.5414, 0.4518), (0.6697, -0.6697, 0.1803), (0.8389, -0.8389, -0.03023), (1.072, -1.072, -0.2568), (0.265, -0.3966, 1.108), (0.3282, -0.4912, 0.8158), (0.4253, -0.6366, 0.4518), (0.5262, -0.7875, 0.1803), (0.6591, -0.9864, -0.03023), (0.8426, -1.261, -0.2568), (0.1825, -0.4407, 1.108), (0.2261, -0.5457, 0.8158), (0.293, -0.7073, 0.4518), (0.3625, -0.8751, 0.1803), (0.454, -1.096, -0.03023), (0.5804, -1.401, -0.2568), (0.09306, -0.4678, 1.108), (0.1152, -0.5794, 0.8158), (0.1494, -0.7509, 0.4518), (0.1848, -0.929, 0.1803), (0.2314, -1.164, -0.03023), (0.2959, -1.487, -0.2568), (-7.794e-08, -0.477, 1.108), (-7.647e-08, -0.5907, 0.8158), (-7.288e-08, -0.7656, 0.4518), (-6.763e-08, -0.9472, 0.1803), (-5.934e-08, -1.186, -0.03023), (-4.601e-08, -1.517, -0.2568), (-0.09306, -0.4678, 1.108), (-0.1152, -0.5794, 0.8158), (-0.1494, -0.7509, 0.4518), (-0.1848, -0.929, 0.1803), (-0.2314, -1.164, -0.03023), (-0.2959, -1.487, -0.2568), (-0.1825, -0.4407, 1.108), (-0.2261, -0.5457, 0.8158), (-0.293, -0.7073, 0.4518), (-0.3625, -0.8751, 0.1803), (-0.454, -1.096, -0.03023), (-0.5804, -1.401, -0.2568), (-0.265, -0.3966, 1.108), (-0.3282, -0.4912, 0.8158), (-0.4253, -0.6366, 0.4518), (-0.5262, -0.7875, 0.1803), (-0.6591, -0.9864, -0.03023), (-0.8426, -1.261, -0.2568), (-0.3373, -0.3373, 1.108), (-0.4177, -0.4177, 0.8158), (-0.5414, -0.5414, 0.4518), (-0.6697, -0.6697, 0.1803), (-0.8389, -0.8389, -0.03023), (-1.072, -1.072, -0.2568), (-0.3966, -0.265, 1.108), (-0.4912, -0.3282, 0.8158), (-0.6366, -0.4253, 0.4518), (-0.7875, -0.5262, 0.1803), (-0.9864, -0.6591, -0.03023), (-1.261, -0.8426, -0.2568), (-0.4407, -0.1825, 1.108), (-0.5457, -0.2261, 0.8158), (-0.7073, -0.293, 0.4518), (-0.8751, -0.3625, 0.1803), (-1.096, -0.454, -0.03023), (-1.401, -0.5804, -0.2568), (-0.4678, -0.09306, 1.108), (-0.5794, -0.1152, 0.8158), (-0.7509, -0.1494, 0.4518), (-0.929, -0.1848, 0.1803), (-1.164, -0.2314, -0.03023), (-1.487, -0.2959, -0.2568), (-0.477, 3.947e-08, 1.108), (-0.5907, 3.582e-08, 0.8158), (-0.7656, 3.172e-08, 0.4518), (-0.9472, 2.868e-08, 0.1803), (-1.186, 2.471e-08, -0.03023), (-1.517, 1.686e-08, -0.2568), (-0.4678, 0.09306, 1.108), (-0.5794, 0.1152, 0.8158), (-0.7509, 0.1494, 0.4518), (-0.929, 0.1848, 0.1803), (-1.164, 0.2314, -0.03023), (-1.487, 0.2959, -0.2568), (-0.4407, 0.1825, 1.108), (-0.5457, 0.2261, 0.8158), (-0.7073, 0.293, 0.4518), (-0.8751, 0.3625, 0.1803), (-1.096, 0.454, -0.03023), (-1.401, 0.5804, -0.2568), (-0.3966, 0.265, 1.108), (-0.4912, 0.3282, 0.8158), (-0.6366, 0.4253, 0.4518), (-0.7875, 0.5262, 0.1803), (-0.9864, 0.6591, -0.03023), (-1.261, 0.8426, -0.2568), (-0.3373, 0.3373, 1.108), (-0.4177, 0.4177, 0.8158), (-0.5414, 0.5414, 0.4518), (-0.6697, 0.6697, 0.1803), (-0.8389, 0.8389, -0.03023), (-1.072, 1.072, -0.2568), (-0.265, 0.3966, 1.108), (-0.3282, 0.4912, 0.8158), (-0.4253, 0.6366, 0.4518), (-0.5262, 0.7875, 0.1803), (-0.6591, 0.9864, -0.03023), (-0.8426, 1.261, -0.2568), (-0.1825, 0.4407, 1.108), (-0.2261, 0.5457, 0.8158), (-0.293, 0.7073, 0.4518), (-0.3625, 0.8751, 0.1803), (-0.454, 1.096, -0.03023), (-0.5804, 1.401, -0.2568), (-0.09306, 0.4678, 1.108), (-0.1152, 0.5794, 0.8158), (-0.1494, 0.7509, 0.4518), (-0.1848, 0.929, 0.1803), (-0.2314, 1.164, -0.03023), (-0.2959, 1.487, -0.2568), (1.819, -1.218, -1.0), (1.55, -1.546, -1.0), (-1.821, -1.214, -1.0), (-2.021, -0.8399, -1.0), (-0.4246, 2.147, -1.0), (-0.002453, 2.189, -1.0), (2.146, -0.4294, -1.0), (2.023, -0.8354, -1.0), (-1.218, -1.819, -1.0), (-1.546, -1.55, -1.0), (-1.214, 1.821, -1.0), (-0.8399, 2.021, -1.0), (2.147, 0.4246, -1.0), (2.189, 0.002453, -1.0), (1.214, -1.821, -1.0), (-0.4294, -2.146, -1.0), (-0.8354, -2.023, -1.0), (-1.819, 1.218, -1.0), (-1.55, 1.546, -1.0), (0.8399, -2.021, -1.0), (1.821, 1.214, -1.0), (2.021, 0.8399, -1.0), (0.4246, -2.147, -1.0), (0.002453, -2.189, -1.0), (-2.146, 0.4294, -1.0), (-2.023, 0.8354, -1.0), (1.218, 1.819, -1.0), (1.546, 1.55, -1.0), (-2.147, -0.4246, -1.0), (-2.189, -0.002453, -1.0), (0.4294, 2.146, -1.0), (0.8354, 2.023, -1.0), (0.5033, 2.124, -1.206), (0.7616, 2.046, -1.206), (1.278, 1.77, -1.206), (1.486, 1.598, -1.206), (1.858, 1.146, -1.206), (1.985, 0.908, -1.206), (2.155, 0.3478, -1.206), (2.181, 0.07925, -1.206), (2.124, -0.5033, -1.206), (2.046, -0.7616, -1.206), (1.77, -1.278, -1.206), (1.598, -1.486, -1.206), (1.146, -1.858, -1.206), (0.908, -1.985, -1.206), (0.3478, -2.155, -1.206), (0.07925, -2.181, -1.206), (-0.5033, -2.124, -1.206), (-0.7616, -2.046, -1.206), (-1.278, -1.77, -1.206), (-1.486, -1.598, -1.206), (-1.858, -1.146, -1.206), (-1.985, -0.908, -1.206), (-2.155, -0.3478, -1.206), (-2.181, -0.07925, -1.206), (-2.124, 0.5033, -1.206), (-2.046, 0.7616, -1.206), (-1.77, 1.278, -1.206), (-1.598, 1.486, -1.206), (-1.146, 1.858, -1.206), (-0.908, 1.985, -1.206), (-0.3478, 2.155, -1.206), (-0.07925, 2.181, -1.206)], [], [(452, 1, 3, 586), (103, 458, 455, 110), (592, 5, 7, 598), (117, 464, 461, 124), (604, 9, 11, 610), (131, 470, 467, 138), (616, 13, 15, 622), (145, 476, 473, 152), (628, 17, 19, 634), (159, 482, 479, 166), (640, 21, 23, 646), (173, 488, 486, 180), (652, 25, 27, 658), (187, 494, 492, 194), (664, 29, 31, 670), (201, 500, 497, 208), (676, 33, 35, 682), (215, 506, 503, 222), (688, 37, 39, 694), (229, 512, 509, 236), (700, 41, 43, 706), (243, 518, 515, 250), (712, 45, 47, 718), (257, 524, 521, 264), (724, 49, 51, 730), (271, 530, 527, 278), (736, 53, 55, 742), (285, 536, 533, 292), (748, 57, 59, 754), (299, 542, 539, 306), (95, 319, 96, 64), (760, 61, 63, 766), (313, 547, 454, 102), (319, 318, 97, 96), (546, 95, 64, 548), (60, 541, 544, 62), (540, 93, 94, 543), (56, 535, 538, 58), (534, 91, 92, 537), (52, 529, 532, 54), (528, 89, 90, 531), (48, 523, 526, 50), (522, 87, 88, 525), (44, 517, 520, 46), (516, 85, 86, 519), (40, 511, 514, 42), (510, 83, 84, 513), (36, 505, 508, 38), (504, 81, 82, 507), (32, 499, 502, 34), (498, 79, 80, 501), (28, 493, 496, 30), (26, 77, 78, 495), (24, 487, 490, 491), (22, 75, 76, 489), (20, 481, 484, 485), (480, 73, 74, 483), (16, 475, 478, 18), (474, 71, 72, 477), (12, 469, 472, 14), (468, 69, 70, 471), (8, 463, 466, 10), (462, 67, 68, 465), (4, 457, 460, 6), (456, 65, 66, 459), (0, 545, 453, 2), (318, 317, 98, 97), (317, 316, 99, 98), (316, 315, 100, 99), (315, 314, 101, 100), (314, 313, 102, 101), (541, 578, 579, 544), (578, 765, 771, 579), (765, 764, 770, 771), (764, 763, 769, 770), (763, 762, 768, 769), (762, 761, 767, 768), (761, 760, 766, 767), (93, 305, 312, 94), (305, 304, 311, 312), (304, 303, 310, 311), (303, 302, 309, 310), (302, 301, 308, 309), (301, 300, 307, 308), (300, 299, 306, 307), (535, 576, 577, 538), (576, 753, 759, 577), (753, 752, 758, 759), (752, 751, 757, 758), (751, 750, 756, 757), (750, 749, 755, 756), (749, 748, 754, 755), (91, 291, 298, 92), (291, 290, 297, 298), (290, 289, 296, 297), (289, 288, 295, 296), (288, 287, 294, 295), (287, 286, 293, 294), (286, 285, 292, 293), (529, 574, 575, 532), (574, 741, 747, 575), (741, 740, 746, 747), (740, 739, 745, 746), (739, 738, 744, 745), (738, 737, 743, 744), (737, 736, 742, 743), (89, 277, 284, 90), (277, 276, 283, 284), (276, 275, 282, 283), (275, 274, 281, 282), (274, 273, 280, 281), (273, 272, 279, 280), (272, 271, 278, 279), (523, 572, 573, 526), (572, 729, 735, 573), (729, 728, 734, 735), (728, 727, 733, 734), (727, 726, 732, 733), (726, 725, 731, 732), (725, 724, 730, 731), (87, 263, 270, 88), (263, 262, 269, 270), (262, 261, 268, 269), (261, 260, 267, 268), (260, 259, 266, 267), (259, 258, 265, 266), (258, 257, 264, 265), (517, 570, 571, 520), (570, 717, 723, 571), (717, 716, 722, 723), (716, 715, 721, 722), (715, 714, 720, 721), (714, 713, 719, 720), (713, 712, 718, 719), (85, 249, 256, 86), (249, 248, 255, 256), (248, 247, 254, 255), (247, 246, 253, 254), (246, 245, 252, 253), (245, 244, 251, 252), (244, 243, 250, 251), (511, 568, 569, 514), (568, 705, 711, 569), (705, 704, 710, 711), (704, 703, 709, 710), (703, 702, 708, 709), (702, 701, 707, 708), (701, 700, 706, 707), (83, 235, 242, 84), (235, 234, 241, 242), (234, 233, 240, 241), (233, 232, 239, 240), (232, 231, 238, 239), (231, 230, 237, 238), (230, 229, 236, 237), (505, 566, 567, 508), (566, 693, 699, 567), (693, 692, 698, 699), (692, 691, 697, 698), (691, 690, 696, 697), (690, 689, 695, 696), (689, 688, 694, 695), (81, 221, 228, 82), (221, 220, 227, 228), (220, 219, 226, 227), (219, 218, 225, 226), (218, 217, 224, 225), (217, 216, 223, 224), (216, 215, 222, 223), (499, 564, 565, 502), (564, 681, 687, 565), (681, 680, 686, 687), (680, 679, 685, 686), (679, 678, 684, 685), (678, 677, 683, 684), (677, 676, 682, 683), (79, 207, 214, 80), (207, 206, 213, 214), (206, 205, 212, 213), (205, 204, 211, 212), (204, 203, 210, 211), (203, 202, 209, 210), (202, 201, 208, 209), (493, 562, 563, 496), (562, 669, 675, 563), (669, 668, 674, 675), (668, 667, 673, 674), (667, 666, 672, 673), (666, 665, 671, 672), (665, 664, 670, 671), (77, 193, 200, 78), (193, 192, 199, 200), (192, 191, 198, 199), (191, 190, 197, 198), (190, 189, 196, 197), (189, 188, 195, 196), (188, 187, 194, 195), (487, 560, 561, 490), (560, 657, 663, 561), (657, 656, 662, 663), (656, 655, 661, 662), (655, 654, 660, 661), (654, 653, 659, 660), (653, 652, 658, 659), (75, 179, 186, 76), (179, 178, 185, 186), (178, 177, 184, 185), (177, 176, 183, 184), (176, 175, 182, 183), (175, 174, 181, 182), (174, 173, 180, 181), (481, 558, 559, 484), (558, 645, 651, 559), (645, 644, 650, 651), (644, 643, 649, 650), (643, 642, 648, 649), (642, 641, 647, 648), (641, 640, 646, 647), (73, 165, 172, 74), (165, 164, 171, 172), (164, 163, 170, 171), (163, 162, 169, 170), (162, 161, 168, 169), (161, 160, 167, 168), (160, 159, 166, 167), (475, 556, 557, 478), (556, 633, 639, 557), (633, 632, 638, 639), (632, 631, 637, 638), (631, 630, 636, 637), (630, 629, 635, 636), (629, 628, 634, 635), (71, 151, 158, 72), (151, 150, 157, 158), (150, 149, 156, 157), (149, 148, 155, 156), (148, 147, 154, 155), (147, 146, 153, 154), (146, 145, 152, 153), (469, 554, 555, 472), (554, 621, 627, 555), (621, 620, 626, 627), (620, 619, 625, 626), (619, 618, 624, 625), (618, 617, 623, 624), (617, 616, 622, 623), (69, 137, 144, 70), (137, 136, 143, 144), (136, 135, 142, 143), (135, 134, 141, 142), (134, 133, 140, 141), (133, 132, 139, 140), (132, 131, 138, 139), (463, 552, 553, 466), (552, 609, 615, 553), (609, 608, 614, 615), (608, 607, 613, 614), (607, 606, 612, 613), (606, 605, 611, 612), (605, 604, 610, 611), (67, 123, 130, 68), (123, 122, 129, 130), (122, 121, 128, 129), (121, 120, 127, 128), (120, 119, 126, 127), (119, 118, 125, 126), (118, 117, 124, 125), (457, 550, 551, 460), (550, 597, 603, 551), (597, 596, 602, 603), (596, 595, 601, 602), (595, 594, 600, 601), (594, 593, 599, 600), (593, 592, 598, 599), (65, 109, 116, 66), (109, 108, 115, 116), (108, 107, 114, 115), (107, 106, 113, 114), (106, 105, 112, 113), (105, 104, 111, 112), (104, 103, 110, 111), (545, 580, 549, 453), (580, 581, 591, 549), (581, 582, 590, 591), (582, 583, 589, 590), (583, 584, 588, 589), (584, 585, 587, 588), (585, 452, 586, 587), (4, 6, 323, 322), (0, 2, 321, 320), (24, 491, 333, 332), (44, 46, 343, 342), (20, 485, 331, 330), (40, 42, 341, 340), (60, 62, 351, 350), (16, 18, 329, 328), (36, 38, 339, 338), (56, 58, 349, 348), (12, 14, 327, 326), (32, 34, 337, 336), (52, 54, 347, 346), (8, 10, 325, 324), (28, 30, 335, 334), (48, 50, 345, 344), (22, 489, 773, 772), (516, 519, 775, 774), (546, 548, 777, 776), (480, 483, 779, 778), (510, 513, 781, 780), (24, 332, 385, 364), (540, 543, 783, 782), (474, 477, 785, 784), (333, 491, 365, 386), (504, 507, 788, 787), (534, 537, 790, 789), (28, 334, 387, 366), (468, 471, 793, 792), (498, 501, 795, 794), (528, 531, 797, 796), (462, 465, 799, 798), (26, 495, 791, 786), (522, 525, 801, 800), (331, 485, 363, 384), (456, 459, 803, 802), (794, 795, 819, 818), (802, 803, 805, 804), (776, 777, 835, 834), (787, 788, 821, 820), (798, 799, 807, 806), (780, 781, 823, 822), (792, 793, 809, 808), (774, 775, 825, 824), (784, 785, 811, 810), (800, 801, 827, 826), (778, 779, 813, 812), (796, 797, 829, 828), (772, 773, 815, 814), (789, 790, 831, 830), (786, 791, 817, 816), (782, 783, 833, 832), (324, 325, 425, 424), (340, 341, 441, 440), (326, 327, 427, 426), (342, 343, 443, 442), (328, 329, 429, 428), (344, 345, 445, 444), (330, 331, 431, 430), (346, 347, 447, 446), (332, 333, 433, 432), (348, 349, 449, 448), (334, 335, 435, 434), (320, 321, 421, 420), (350, 351, 451, 450), (336, 337, 437, 436), (322, 323, 423, 422), (338, 339, 439, 438), (102, 454, 1, 452), (65, 456, 2, 453), (455, 458, 3, 5), (459, 66, 457, 4), (67, 462, 6, 460), (461, 464, 7, 9), (465, 68, 463, 8), (69, 468, 10, 466), (467, 470, 11, 13), (471, 70, 469, 12), (71, 474, 14, 472), (473, 476, 15, 17), (477, 72, 475, 16), (73, 480, 18, 478), (479, 482, 19, 21), (483, 74, 481, 20), (75, 22, 485, 484), (486, 488, 23, 25), (489, 76, 487, 24), (77, 26, 491, 490), (492, 494, 27, 29), (495, 78, 493, 28), (79, 498, 30, 496), (497, 500, 31, 33), (501, 80, 499, 32), (81, 504, 34, 502), (503, 506, 35, 37), (507, 82, 505, 36), (83, 510, 38, 508), (509, 512, 39, 41), (513, 84, 511, 40), (85, 516, 42, 514), (515, 518, 43, 45), (519, 86, 517, 44), (87, 522, 46, 520), (521, 524, 47, 49), (525, 88, 523, 48), (89, 528, 50, 526), (527, 530, 51, 53), (531, 90, 529, 52), (91, 534, 54, 532), (533, 536, 55, 57), (537, 92, 535, 56), (93, 540, 58, 538), (539, 542, 59, 61), (543, 94, 541, 60), (95, 546, 62, 544), (454, 547, 63, 1), (548, 64, 545, 0), (109, 65, 453, 549), (66, 116, 550, 457), (123, 67, 460, 551), (68, 130, 552, 463), (137, 69, 466, 553), (70, 144, 554, 469), (151, 71, 472, 555), (72, 158, 556, 475), (165, 73, 478, 557), (74, 172, 558, 481), (179, 75, 484, 559), (76, 186, 560, 487), (193, 77, 490, 561), (78, 200, 562, 493), (207, 79, 496, 563), (80, 214, 564, 499), (221, 81, 502, 565), (82, 228, 566, 505), (235, 83, 508, 567), (84, 242, 568, 511), (249, 85, 514, 569), (86, 256, 570, 517), (263, 87, 520, 571), (88, 270, 572, 523), (277, 89, 526, 573), (90, 284, 574, 529), (291, 91, 532, 575), (92, 298, 576, 535), (305, 93, 538, 577), (94, 312, 578, 541), (319, 95, 544, 579), (64, 96, 580, 545), (96, 97, 581, 580), (97, 98, 582, 581), (98, 99, 583, 582), (99, 100, 584, 583), (100, 101, 585, 584), (101, 102, 452, 585), (458, 103, 586, 3), (103, 104, 587, 586), (104, 105, 588, 587), (105, 106, 589, 588), (106, 107, 590, 589), (107, 108, 591, 590), (108, 109, 549, 591), (110, 455, 5, 592), (111, 110, 592, 593), (112, 111, 593, 594), (113, 112, 594, 595), (114, 113, 595, 596), (115, 114, 596, 597), (116, 115, 597, 550), (464, 117, 598, 7), (117, 118, 599, 598), (118, 119, 600, 599), (119, 120, 601, 600), (120, 121, 602, 601), (121, 122, 603, 602), (122, 123, 551, 603), (124, 461, 9, 604), (125, 124, 604, 605), (126, 125, 605, 606), (127, 126, 606, 607), (128, 127, 607, 608), (129, 128, 608, 609), (130, 129, 609, 552), (470, 131, 610, 11), (131, 132, 611, 610), (132, 133, 612, 611), (133, 134, 613, 612), (134, 135, 614, 613), (135, 136, 615, 614), (136, 137, 553, 615), (138, 467, 13, 616), (139, 138, 616, 617), (140, 139, 617, 618), (141, 140, 618, 619), (142, 141, 619, 620), (143, 142, 620, 621), (144, 143, 621, 554), (476, 145, 622, 15), (145, 146, 623, 622), (146, 147, 624, 623), (147, 148, 625, 624), (148, 149, 626, 625), (149, 150, 627, 626), (150, 151, 555, 627), (152, 473, 17, 628), (153, 152, 628, 629), (154, 153, 629, 630), (155, 154, 630, 631), (156, 155, 631, 632), (157, 156, 632, 633), (158, 157, 633, 556), (482, 159, 634, 19), (159, 160, 635, 634), (160, 161, 636, 635), (161, 162, 637, 636), (162, 163, 638, 637), (163, 164, 639, 638), (164, 165, 557, 639), (166, 479, 21, 640), (167, 166, 640, 641), (168, 167, 641, 642), (169, 168, 642, 643), (170, 169, 643, 644), (171, 170, 644, 645), (172, 171, 645, 558), (488, 173, 646, 23), (173, 174, 647, 646), (174, 175, 648, 647), (175, 176, 649, 648), (176, 177, 650, 649), (177, 178, 651, 650), (178, 179, 559, 651), (180, 486, 25, 652), (181, 180, 652, 653), (182, 181, 653, 654), (183, 182, 654, 655), (184, 183, 655, 656), (185, 184, 656, 657), (186, 185, 657, 560), (494, 187, 658, 27), (187, 188, 659, 658), (188, 189, 660, 659), (189, 190, 661, 660), (190, 191, 662, 661), (191, 192, 663, 662), (192, 193, 561, 663), (194, 492, 29, 664), (195, 194, 664, 665), (196, 195, 665, 666), (197, 196, 666, 667), (198, 197, 667, 668), (199, 198, 668, 669), (200, 199, 669, 562), (500, 201, 670, 31), (201, 202, 671, 670), (202, 203, 672, 671), (203, 204, 673, 672), (204, 205, 674, 673), (205, 206, 675, 674), (206, 207, 563, 675), (208, 497, 33, 676), (209, 208, 676, 677), (210, 209, 677, 678), (211, 210, 678, 679), (212, 211, 679, 680), (213, 212, 680, 681), (214, 213, 681, 564), (506, 215, 682, 35), (215, 216, 683, 682), (216, 217, 684, 683), (217, 218, 685, 684), (218, 219, 686, 685), (219, 220, 687, 686), (220, 221, 565, 687), (222, 503, 37, 688), (223, 222, 688, 689), (224, 223, 689, 690), (225, 224, 690, 691), (226, 225, 691, 692), (227, 226, 692, 693), (228, 227, 693, 566), (512, 229, 694, 39), (229, 230, 695, 694), (230, 231, 696, 695), (231, 232, 697, 696), (232, 233, 698, 697), (233, 234, 699, 698), (234, 235, 567, 699), (236, 509, 41, 700), (237, 236, 700, 701), (238, 237, 701, 702), (239, 238, 702, 703), (240, 239, 703, 704), (241, 240, 704, 705), (242, 241, 705, 568), (518, 243, 706, 43), (243, 244, 707, 706), (244, 245, 708, 707), (245, 246, 709, 708), (246, 247, 710, 709), (247, 248, 711, 710), (248, 249, 569, 711), (250, 515, 45, 712), (251, 250, 712, 713), (252, 251, 713, 714), (253, 252, 714, 715), (254, 253, 715, 716), (255, 254, 716, 717), (256, 255, 717, 570), (524, 257, 718, 47), (257, 258, 719, 718), (258, 259, 720, 719), (259, 260, 721, 720), (260, 261, 722, 721), (261, 262, 723, 722), (262, 263, 571, 723), (264, 521, 49, 724), (265, 264, 724, 725), (266, 265, 725, 726), (267, 266, 726, 727), (268, 267, 727, 728), (269, 268, 728, 729), (270, 269, 729, 572), (530, 271, 730, 51), (271, 272, 731, 730), (272, 273, 732, 731), (273, 274, 733, 732), (274, 275, 734, 733), (275, 276, 735, 734), (276, 277, 573, 735), (278, 527, 53, 736), (279, 278, 736, 737), (280, 279, 737, 738), (281, 280, 738, 739), (282, 281, 739, 740), (283, 282, 740, 741), (284, 283, 741, 574), (536, 285, 742, 55), (285, 286, 743, 742), (286, 287, 744, 743), (287, 288, 745, 744), (288, 289, 746, 745), (289, 290, 747, 746), (290, 291, 575, 747), (292, 533, 57, 748), (293, 292, 748, 749), (294, 293, 749, 750), (295, 294, 750, 751), (296, 295, 751, 752), (297, 296, 752, 753), (298, 297, 753, 576), (542, 299, 754, 59), (299, 300, 755, 754), (300, 301, 756, 755), (301, 302, 757, 756), (302, 303, 758, 757), (303, 304, 759, 758), (304, 305, 577, 759), (306, 539, 61, 760), (307, 306, 760, 761), (308, 307, 761, 762), (309, 308, 762, 763), (310, 309, 763, 764), (311, 310, 764, 765), (312, 311, 765, 578), (547, 313, 766, 63), (313, 314, 767, 766), (314, 315, 768, 767), (315, 316, 769, 768), (316, 317, 770, 769), (317, 318, 771, 770), (318, 319, 579, 771), (22, 772, 363, 485), (773, 489, 24, 364), (516, 774, 373, 42), (775, 519, 44, 374), (546, 776, 383, 62), (777, 548, 0, 352), (480, 778, 361, 18), (779, 483, 20, 362), (510, 780, 371, 38), (781, 513, 40, 372), (540, 782, 381, 58), (783, 543, 60, 382), (474, 784, 359, 14), (785, 477, 16, 360), (26, 786, 365, 491), (504, 787, 369, 34), (788, 507, 36, 370), (534, 789, 379, 54), (790, 537, 56, 380), (791, 495, 28, 366), (468, 792, 357, 10), (793, 471, 12, 358), (498, 794, 367, 30), (795, 501, 32, 368), (528, 796, 377, 50), (797, 531, 52, 378), (462, 798, 355, 6), (799, 465, 8, 356), (522, 800, 375, 46), (801, 525, 48, 376), (456, 802, 353, 2), (803, 459, 4, 354), (804, 805, 390, 389), (806, 807, 392, 391), (808, 809, 394, 393), (810, 811, 396, 395), (812, 813, 398, 397), (814, 815, 400, 399), (816, 817, 402, 401), (818, 819, 404, 403), (820, 821, 406, 405), (822, 823, 408, 407), (824, 825, 410, 409), (826, 827, 412, 411), (828, 829, 414, 413), (830, 831, 416, 415), (832, 833, 418, 417), (834, 835, 388, 419), (794, 818, 403, 367), (819, 795, 368, 404), (802, 804, 389, 353), (805, 803, 354, 390), (776, 834, 419, 383), (835, 777, 352, 388), (787, 820, 405, 369), (821, 788, 370, 406), (798, 806, 391, 355), (807, 799, 356, 392), (815, 773, 364, 400), (780, 822, 407, 371), (823, 781, 372, 408), (792, 808, 393, 357), (809, 793, 358, 394), (786, 816, 401, 365), (774, 824, 409, 373), (825, 775, 374, 410), (784, 810, 395, 359), (811, 785, 360, 396), (772, 814, 399, 363), (800, 826, 411, 375), (827, 801, 376, 412), (778, 812, 397, 361), (813, 779, 362, 398), (817, 791, 366, 402), (796, 828, 413, 377), (829, 797, 378, 414), (789, 830, 415, 379), (831, 790, 380, 416), (782, 832, 417, 381), (833, 783, 382, 418)])
me_cylinder_001.polygons.foreach_set('use_smooth', [True] * 740)
me_cylinder_001.polygons.foreach_set('material_index', [0, 1, 0, 1, 0, 1, 0, 1, 0, 1, 0, 1, 0, 1, 0, 1, 0, 1, 0, 1, 0, 1, 0, 1, 0, 1, 0, 1, 0, 1, 1, 0, 1, 1, 1, 0, 1, 0, 1, 0, 1, 0, 1, 0, 1, 0, 1, 0, 1, 0, 1, 0, 1, 0, 1, 0, 1, 0, 1, 0, 1, 0, 1, 0, 1, 0, 1, 1, 1, 1, 1, 0, 0, 0, 0, 0, 0, 0, 1, 1, 1, 1, 1, 1, 1, 0, 0, 0, 0, 0, 0, 0, 1, 1, 1, 1, 1, 1, 1, 0, 0, 0, 0, 0, 0, 0, 1, 1, 1, 1, 1, 1, 1, 0, 0, 0, 0, 0, 0, 0, 1, 1, 1, 1, 1, 1, 1, 0, 0, 0, 0, 0, 0, 0, 1, 1, 1, 1, 1, 1, 1, 0, 0, 0, 0, 0, 0, 0, 1, 1, 1, 1, 1, 1, 1, 0, 0, 0, 0, 0, 0, 0, 1, 1, 1, 1, 1, 1, 1, 0, 0, 0, 0, 0, 0, 0, 1, 1, 1, 1, 1, 1, 1, 0, 0, 0, 0, 0, 0, 0, 1, 1, 1, 1, 1, 1, 1, 0, 0, 0, 0, 0, 0, 0, 1, 1, 1, 1, 1, 1, 1, 0, 0, 0, 0, 0, 0, 0, 1, 1, 1, 1, 1, 1, 1, 0, 0, 0, 0, 0, 0, 0, 1, 1, 1, 1, 1, 1, 1, 0, 0, 0, 0, 0, 0, 0, 1, 1, 1, 1, 1, 1, 1, 0, 0, 0, 0, 0, 0, 0, 1, 1, 1, 1, 1, 1, 1, 0, 0, 0, 0, 0, 0, 0, 1, 1, 1, 1, 1, 1, 1, 0, 0, 0, 0, 0, 0, 0, 0, 0, 0, 0, 0, 0, 0, 0, 0, 0, 0, 0, 0, 0, 0, 0, 1, 1, 1, 1, 1, 0, 1, 1, 0, 1, 1, 0, 1, 1, 1, 1, 1, 1, 0, 1, 1, 1, 1, 1, 1, 1, 1, 1, 1, 1, 1, 1, 1, 1, 1, 1, 0, 0, 0, 0, 0, 0, 0, 0, 0, 0, 0, 0, 0, 0, 0, 0, 1, 1, 1, 1, 1, 1, 1, 1, 1, 1, 1, 1, 1, 1, 1, 1, 1, 1, 1, 1, 1, 1, 1, 1, 1, 1, 1, 1, 1, 1, 1, 1, 1, 1, 1, 1, 1, 1, 1, 1, 1, 1, 1, 1, 1, 1, 1, 1, 1, 1, 1, 1, 1, 1, 1, 1, 1, 1, 1, 1, 1, 1, 1, 1, 1, 1, 1, 1, 1, 1, 1, 1, 1, 1, 1, 1, 1, 1, 1, 1, 1, 1, 1, 1, 1, 1, 1, 1, 1, 1, 1, 1, 1, 1, 1, 1, 1, 1, 1, 1, 1, 1, 1, 1, 1, 1, 1, 1, 1, 1, 1, 1, 1, 1, 1, 1, 1, 1, 1, 1, 1, 1, 1, 1, 1, 1, 1, 1, 1, 1, 1, 1, 1, 1, 1, 1, 1, 1, 1, 1, 1, 1, 1, 1, 1, 1, 1, 1, 1, 1, 1, 1, 1, 1, 1, 1, 1, 1, 1, 1, 1, 1, 1, 1, 1, 1, 1, 1, 1, 1, 1, 1, 1, 1, 1, 1, 1, 1, 1, 1, 1, 1, 1, 1, 1, 1, 1, 1, 1, 1, 1, 1, 1, 1, 1, 1, 1, 1, 1, 1, 1, 1, 1, 1, 1, 1, 1, 1, 1, 1, 1, 1, 1, 1, 1, 1, 1, 1, 1, 1, 1, 1, 1, 1, 1, 1, 1, 1, 1, 1, 1, 1, 1, 1, 1, 1, 1, 1, 1, 1, 1, 1, 1, 1, 1, 1, 1, 1, 1, 1, 1, 1, 1, 1, 1, 1, 1, 1, 1, 1, 1, 1, 1, 1, 1, 1, 1, 1, 1, 1, 1, 1, 1, 1, 1, 1, 1, 1, 1, 1, 1, 1, 1, 1, 1, 1, 1, 1, 1, 1, 1, 1, 1, 1, 1, 1, 1, 1, 1, 1, 1, 1, 1, 1, 1, 1, 1, 1, 1, 1, 1, 1, 1, 1, 1, 1, 1, 1, 1, 1, 1, 1, 1, 1, 1, 1, 1, 1, 1, 1, 1, 1, 1, 1, 1, 1, 1, 1, 1, 1, 1, 1, 1, 1, 1, 1, 1, 1, 1, 1, 1, 1, 1, 1, 1, 1, 1, 1, 1, 1, 1, 1, 1, 1, 1, 1, 1, 1, 1, 1, 1, 1, 1, 1, 1, 1, 1, 1, 1, 1, 1, 1, 1, 1])
_uv = me_cylinder_001.uv_layers.new(name='UVMap')
_uv.uv.foreach_set('vector', [1.0, 0.946, 1.0, 1.0, 0.9688, 1.0, 0.9688, 0.946, 0.9688, 0.946, 0.9688, 1.0, 0.9375, 1.0, 0.9375, 0.946, 0.9375, 0.946, 0.9375, 1.0, 0.9062, 1.0, 0.9062, 0.946, 0.9062, 0.946, 0.9062, 1.0, 0.875, 1.0, 0.875, 0.946, 0.875, 0.946, 0.875, 1.0, 0.8438, 1.0, 0.8438, 0.946, 0.8438, 0.946, 0.8438, 1.0, 0.8125, 1.0, 0.8125, 0.946, 0.8125, 0.946, 0.8125, 1.0, 0.7812, 1.0, 0.7812, 0.946, 0.7812, 0.946, 0.7812, 1.0, 0.75, 1.0, 0.75, 0.946, 0.75, 0.946, 0.75, 1.0, 0.7188, 1.0, 0.7188, 0.946, 0.7188, 0.946, 0.7188, 1.0, 0.6875, 1.0, 0.6875, 0.946, 0.6875, 0.946, 0.6875, 1.0, 0.6562, 1.0, 0.6562, 0.946, 0.6562, 0.946, 0.6562, 1.0, 0.625, 1.0, 0.625, 0.946, 0.625, 0.946, 0.625, 1.0, 0.5938, 1.0, 0.5938, 0.946, 0.5938, 0.946, 0.5938, 1.0, 0.5625, 1.0, 0.5625, 0.946, 0.5625, 0.946, 0.5625, 1.0, 0.5312, 1.0, 0.5312, 0.946, 0.5312, 0.946, 0.5312, 1.0, 0.5, 1.0, 0.5, 0.946, 0.5, 0.946, 0.5, 1.0, 0.4688, 1.0, 0.4688, 0.946, 0.4688, 0.946, 0.4688, 1.0, 0.4375, 1.0, 0.4375, 0.946, 0.4375, 0.946, 0.4375, 1.0, 0.4062, 1.0, 0.4062, 0.946, 0.4062, 0.946, 0.4062, 1.0, 0.375, 1.0, 0.375, 0.946, 0.375, 0.946, 0.375, 1.0, 0.3438, 1.0, 0.3438, 0.946, 0.3438, 0.946, 0.3438, 1.0, 0.3125, 1.0, 0.3125, 0.946, 0.3125, 0.946, 0.3125, 1.0, 0.2812, 1.0, 0.2812, 0.946, 0.2812, 0.946, 0.2812, 1.0, 0.25, 1.0, 0.25, 0.946, 0.25, 0.946, 0.25, 1.0, 0.2188, 1.0, 0.2188, 0.946, 0.2188, 0.946, 0.2188, 1.0, 0.1875, 1.0, 0.1875, 0.946, 0.1875, 0.946, 0.1875, 1.0, 0.1562, 1.0, 0.1562, 0.946, 0.1562, 0.946, 0.1562, 1.0, 0.125, 1.0, 0.125, 0.946, 0.125, 0.946, 0.125, 1.0, 0.09375, 1.0, 0.09375, 0.946, 0.09375, 0.946, 0.09375, 1.0, 0.0625, 1.0, 0.0625, 0.946, 0.03125, 0.5681, 0.03125, 0.6221, 0.0, 0.6221, 0.0, 0.5681, 0.0625, 0.946, 0.0625, 1.0, 0.03125, 1.0, 0.03125, 0.946, 0.03125, 0.946, 0.03125, 1.0, 0.0, 1.0, 0.0, 0.946, 0.03125, 0.6221, 0.03125, 0.6761, 0.0, 0.6761, 0.0, 0.6221, 0.03125, 0.5, 0.03125, 0.5681, 0.0, 0.5681, 0.0, 0.5, 0.0625, 0.5, 0.0625, 0.5681, 0.03125, 0.5681, 0.03125, 0.5, 0.09375, 0.5, 0.09375, 0.5681, 0.0625, 0.5681, 0.0625, 0.5, 0.125, 0.5, 0.125, 0.5681, 0.09375, 0.5681, 0.09375, 0.5, 0.1562, 0.5, 0.1562, 0.5681, 0.125, 0.5681, 0.125, 0.5, 0.1875, 0.5, 0.1875, 0.5681, 0.1562, 0.5681, 0.1562, 0.5, 0.2188, 0.5, 0.2188, 0.5681, 0.1875, 0.5681, 0.1875, 0.5, 0.25, 0.5, 0.25, 0.5681, 0.2188, 0.5681, 0.2188, 0.5, 0.2812, 0.5, 0.2812, 0.5681, 0.25, 0.5681, 0.25, 0.5, 0.3125, 0.5, 0.3125, 0.5681, 0.2812, 0.5681, 0.2812, 0.5, 0.3438, 0.5, 0.3438, 0.5681, 0.3125, 0.5681, 0.3125, 0.5, 0.375, 0.5, 0.375, 0.5681, 0.3438, 0.5681, 0.3438, 0.5, 0.4062, 0.5, 0.4062, 0.5681, 0.375, 0.5681, 0.375, 0.5, 0.4375, 0.5, 0.4375, 0.5681, 0.4062, 0.5681, 0.4062, 0.5, 0.4688, 0.5, 0.4688, 0.5681, 0.4375, 0.5681, 0.4375, 0.5, 0.5, 0.5, 0.5, 0.5681, 0.4688, 0.5681, 0.4688, 0.5, 0.5312, 0.5, 0.5312, 0.5681, 0.5, 0.5681, 0.5, 0.5, 0.5625, 0.5, 0.5625, 0.5681, 0.5312, 0.5681, 0.5312, 0.5, 0.5938, 0.5, 0.5938, 0.5681, 0.5625, 0.5681, 0.5625, 0.5, 0.625, 0.5, 0.625, 0.5681, 0.5938, 0.5681, 0.5938, 0.5, 0.6562, 0.5, 0.6562, 0.5681, 0.625, 0.5681, 0.625, 0.5, 0.6875, 0.5, 0.6875, 0.5681, 0.6562, 0.5681, 0.6562, 0.5, 0.7188, 0.5, 0.7188, 0.5681, 0.6875, 0.5681, 0.6875, 0.5, 0.75, 0.5, 0.75, 0.5681, 0.7188, 0.5681, 0.7188, 0.5, 0.7812, 0.5, 0.7812, 0.5681, 0.75, 0.5681, 0.75, 0.5, 0.8125, 0.5, 0.8125, 0.5681, 0.7812, 0.5681, 0.7812, 0.5, 0.8438, 0.5, 0.8437, 0.5681, 0.8125, 0.5681, 0.8125, 0.5, 0.875, 0.5, 0.875, 0.5681, 0.8437, 0.5681, 0.8438, 0.5, 0.9062, 0.5, 0.9063, 0.5681, 0.875, 0.5681, 0.875, 0.5, 0.9375, 0.5, 0.9375, 0.5681, 0.9063, 0.5681, 0.9062, 0.5, 0.9688, 0.5, 0.9688, 0.5681, 0.9375, 0.5681, 0.9375, 0.5, 1.0, 0.5, 1.0, 0.5681, 0.9688, 0.5681, 0.9688, 0.5, 0.03125, 0.6761, 0.03125, 0.7301, 0.0, 0.7301, 0.0, 0.6761, 0.03125, 0.7301, 0.03125, 0.784, 0.0, 0.784, 0.0, 0.7301, 0.03125, 0.784, 0.03125, 0.838, 0.0, 0.838, 0.0, 0.784, 0.03125, 0.838, 0.03125, 0.892, 0.0, 0.892, 0.0, 0.838, 0.03125, 0.892, 0.03125, 0.946, 0.0, 0.946, 0.0, 0.892, 0.0625, 0.5681, 0.0625, 0.6221, 0.03125, 0.6221, 0.03125, 0.5681, 0.0625, 0.6221, 0.0625, 0.6761, 0.03125, 0.6761, 0.03125, 0.6221, 0.0625, 0.6761, 0.0625, 0.7301, 0.03125, 0.7301, 0.03125, 0.6761, 0.0625, 0.7301, 0.0625, 0.784, 0.03125, 0.784, 0.03125, 0.7301, 0.0625, 0.784, 0.0625, 0.838, 0.03125, 0.838, 0.03125, 0.784, 0.0625, 0.838, 0.0625, 0.892, 0.03125, 0.892, 0.03125, 0.838, 0.0625, 0.892, 0.0625, 0.946, 0.03125, 0.946, 0.03125, 0.892, 0.09375, 0.5681, 0.09375, 0.6221, 0.0625, 0.6221, 0.0625, 0.5681, 0.09375, 0.6221, 0.09375, 0.6761, 0.0625, 0.6761, 0.0625, 0.6221, 0.09375, 0.6761, 0.09375, 0.7301, 0.0625, 0.7301, 0.0625, 0.6761, 0.09375, 0.7301, 0.09375, 0.784, 0.0625, 0.784, 0.0625, 0.7301, 0.09375, 0.784, 0.09375, 0.838, 0.0625, 0.838, 0.0625, 0.784, 0.09375, 0.838, 0.09375, 0.892, 0.0625, 0.892, 0.0625, 0.838, 0.09375, 0.892, 0.09375, 0.946, 0.0625, 0.946, 0.0625, 0.892, 0.125, 0.5681, 0.125, 0.6221, 0.09375, 0.6221, 0.09375, 0.5681, 0.125, 0.6221, 0.125, 0.6761, 0.09375, 0.6761, 0.09375, 0.6221, 0.125, 0.6761, 0.125, 0.7301, 0.09375, 0.7301, 0.09375, 0.6761, 0.125, 0.7301, 0.125, 0.784, 0.09375, 0.784, 0.09375, 0.7301, 0.125, 0.784, 0.125, 0.838, 0.09375, 0.838, 0.09375, 0.784, 0.125, 0.838, 0.125, 0.892, 0.09375, 0.892, 0.09375, 0.838, 0.125, 0.892, 0.125, 0.946, 0.09375, 0.946, 0.09375, 0.892, 0.1562, 0.5681, 0.1562, 0.6221, 0.125, 0.6221, 0.125, 0.5681, 0.1562, 0.6221, 0.1562, 0.6761, 0.125, 0.6761, 0.125, 0.6221, 0.1562, 0.6761, 0.1562, 0.7301, 0.125, 0.7301, 0.125, 0.6761, 0.1562, 0.7301, 0.1562, 0.784, 0.125, 0.784, 0.125, 0.7301, 0.1562, 0.784, 0.1562, 0.838, 0.125, 0.838, 0.125, 0.784, 0.1562, 0.838, 0.1562, 0.892, 0.125, 0.892, 0.125, 0.838, 0.1562, 0.892, 0.1562, 0.946, 0.125, 0.946, 0.125, 0.892, 0.1875, 0.5681, 0.1875, 0.6221, 0.1562, 0.6221, 0.1562, 0.5681, 0.1875, 0.6221, 0.1875, 0.6761, 0.1562, 0.6761, 0.1562, 0.6221, 0.1875, 0.6761, 0.1875, 0.7301, 0.1562, 0.7301, 0.1562, 0.6761, 0.1875, 0.7301, 0.1875, 0.784, 0.1562, 0.784, 0.1562, 0.7301, 0.1875, 0.784, 0.1875, 0.838, 0.1562, 0.838, 0.1562, 0.784, 0.1875, 0.838, 0.1875, 0.892, 0.1562, 0.892, 0.1562, 0.838, 0.1875, 0.892, 0.1875, 0.946, 0.1562, 0.946, 0.1562, 0.892, 0.2188, 0.5681, 0.2188, 0.6221, 0.1875, 0.6221, 0.1875, 0.5681, 0.2188, 0.6221, 0.2188, 0.6761, 0.1875, 0.6761, 0.1875, 0.6221, 0.2188, 0.6761, 0.2188, 0.7301, 0.1875, 0.7301, 0.1875, 0.6761, 0.2188, 0.7301, 0.2188, 0.784, 0.1875, 0.784, 0.1875, 0.7301, 0.2188, 0.784, 0.2188, 0.838, 0.1875, 0.838, 0.1875, 0.784, 0.2188, 0.838, 0.2188, 0.892, 0.1875, 0.892, 0.1875, 0.838, 0.2188, 0.892, 0.2188, 0.946, 0.1875, 0.946, 0.1875, 0.892, 0.25, 0.5681, 0.25, 0.6221, 0.2188, 0.6221, 0.2188, 0.5681, 0.25, 0.6221, 0.25, 0.6761, 0.2188, 0.6761, 0.2188, 0.6221, 0.25, 0.6761, 0.25, 0.7301, 0.2188, 0.7301, 0.2188, 0.6761, 0.25, 0.7301, 0.25, 0.784, 0.2188, 0.784, 0.2188, 0.7301, 0.25, 0.784, 0.25, 0.838, 0.2188, 0.838, 0.2188, 0.784, 0.25, 0.838, 0.25, 0.892, 0.2188, 0.892, 0.2188, 0.838, 0.25, 0.892, 0.25, 0.946, 0.2188, 0.946, 0.2188, 0.892, 0.2812, 0.5681, 0.2812, 0.6221, 0.25, 0.6221, 0.25, 0.5681, 0.2812, 0.6221, 0.2812, 0.6761, 0.25, 0.6761, 0.25, 0.6221, 0.2812, 0.6761, 0.2812, 0.7301, 0.25, 0.7301, 0.25, 0.6761, 0.2812, 0.7301, 0.2812, 0.784, 0.25, 0.784, 0.25, 0.7301, 0.2812, 0.784, 0.2812, 0.838, 0.25, 0.838, 0.25, 0.784, 0.2812, 0.838, 0.2812, 0.892, 0.25, 0.892, 0.25, 0.838, 0.2812, 0.892, 0.2812, 0.946, 0.25, 0.946, 0.25, 0.892, 0.3125, 0.5681, 0.3125, 0.6221, 0.2812, 0.6221, 0.2812, 0.5681, 0.3125, 0.6221, 0.3125, 0.6761, 0.2812, 0.6761, 0.2812, 0.6221, 0.3125, 0.6761, 0.3125, 0.7301, 0.2812, 0.7301, 0.2812, 0.6761, 0.3125, 0.7301, 0.3125, 0.784, 0.2812, 0.784, 0.2812, 0.7301, 0.3125, 0.784, 0.3125, 0.838, 0.2812, 0.838, 0.2812, 0.784, 0.3125, 0.838, 0.3125, 0.892, 0.2812, 0.892, 0.2812, 0.838, 0.3125, 0.892, 0.3125, 0.946, 0.2812, 0.946, 0.2812, 0.892, 0.3438, 0.5681, 0.3438, 0.6221, 0.3125, 0.6221, 0.3125, 0.5681, 0.3438, 0.6221, 0.3437, 0.6761, 0.3125, 0.6761, 0.3125, 0.6221, 0.3437, 0.6761, 0.3437, 0.7301, 0.3125, 0.7301, 0.3125, 0.6761, 0.3437, 0.7301, 0.3437, 0.784, 0.3125, 0.784, 0.3125, 0.7301, 0.3437, 0.784, 0.3437, 0.838, 0.3125, 0.838, 0.3125, 0.784, 0.3437, 0.838, 0.3438, 0.892, 0.3125, 0.892, 0.3125, 0.838, 0.3438, 0.892, 0.3438, 0.946, 0.3125, 0.946, 0.3125, 0.892, 0.375, 0.5681, 0.375, 0.6221, 0.3438, 0.6221, 0.3438, 0.5681, 0.375, 0.6221, 0.375, 0.6761, 0.3437, 0.6761, 0.3438, 0.6221, 0.375, 0.6761, 0.375, 0.7301, 0.3437, 0.7301, 0.3437, 0.6761, 0.375, 0.7301, 0.375, 0.784, 0.3437, 0.784, 0.3437, 0.7301, 0.375, 0.784, 0.375, 0.838, 0.3437, 0.838, 0.3437, 0.784, 0.375, 0.838, 0.375, 0.892, 0.3438, 0.892, 0.3437, 0.838, 0.375, 0.892, 0.375, 0.946, 0.3438, 0.946, 0.3438, 0.892, 0.4062, 0.5681, 0.4062, 0.6221, 0.375, 0.6221, 0.375, 0.5681, 0.4062, 0.6221, 0.4062, 0.6761, 0.375, 0.6761, 0.375, 0.6221, 0.4062, 0.6761, 0.4062, 0.7301, 0.375, 0.7301, 0.375, 0.6761, 0.4062, 0.7301, 0.4062, 0.784, 0.375, 0.784, 0.375, 0.7301, 0.4062, 0.784, 0.4062, 0.838, 0.375, 0.838, 0.375, 0.784, 0.4062, 0.838, 0.4062, 0.892, 0.375, 0.892, 0.375, 0.838, 0.4062, 0.892, 0.4062, 0.946, 0.375, 0.946, 0.375, 0.892, 0.4375, 0.5681, 0.4375, 0.6221, 0.4062, 0.6221, 0.4062, 0.5681, 0.4375, 0.6221, 0.4375, 0.6761, 0.4062, 0.6761, 0.4062, 0.6221, 0.4375, 0.6761, 0.4375, 0.7301, 0.4062, 0.7301, 0.4062, 0.6761, 0.4375, 0.7301, 0.4375, 0.784, 0.4062, 0.784, 0.4062, 0.7301, 0.4375, 0.784, 0.4375, 0.838, 0.4062, 0.838, 0.4062, 0.784, 0.4375, 0.838, 0.4375, 0.892, 0.4062, 0.892, 0.4062, 0.838, 0.4375, 0.892, 0.4375, 0.946, 0.4062, 0.946, 0.4062, 0.892, 0.4688, 0.5681, 0.4688, 0.6221, 0.4375, 0.6221, 0.4375, 0.5681, 0.4688, 0.6221, 0.4688, 0.6761, 0.4375, 0.6761, 0.4375, 0.6221, 0.4688, 0.6761, 0.4688, 0.7301, 0.4375, 0.7301, 0.4375, 0.6761, 0.4688, 0.7301, 0.4688, 0.784, 0.4375, 0.784, 0.4375, 0.7301, 0.4688, 0.784, 0.4688, 0.838, 0.4375, 0.838, 0.4375, 0.784, 0.4688, 0.838, 0.4688, 0.892, 0.4375, 0.892, 0.4375, 0.838, 0.4688, 0.892, 0.4688, 0.946, 0.4375, 0.946, 0.4375, 0.892, 0.5, 0.5681, 0.5, 0.6221, 0.4688, 0.6221, 0.4688, 0.5681, 0.5, 0.6221, 0.5, 0.6761, 0.4688, 0.6761, 0.4688, 0.6221, 0.5, 0.6761, 0.5, 0.7301, 0.4688, 0.7301, 0.4688, 0.6761, 0.5, 0.7301, 0.5, 0.784, 0.4688, 0.784, 0.4688, 0.7301, 0.5, 0.784, 0.5, 0.838, 0.4688, 0.838, 0.4688, 0.784, 0.5, 0.838, 0.5, 0.892, 0.4688, 0.892, 0.4688, 0.838, 0.5, 0.892, 0.5, 0.946, 0.4688, 0.946, 0.4688, 0.892, 0.5312, 0.5681, 0.5312, 0.6221, 0.5, 0.6221, 0.5, 0.5681, 0.5312, 0.6221, 0.5312, 0.6761, 0.5, 0.6761, 0.5, 0.6221, 0.5312, 0.6761, 0.5312, 0.7301, 0.5, 0.7301, 0.5, 0.6761, 0.5312, 0.7301, 0.5312, 0.784, 0.5, 0.784, 0.5, 0.7301, 0.5312, 0.784, 0.5312, 0.838, 0.5, 0.838, 0.5, 0.784, 0.5312, 0.838, 0.5312, 0.892, 0.5, 0.892, 0.5, 0.838, 0.5312, 0.892, 0.5312, 0.946, 0.5, 0.946, 0.5, 0.892, 0.5625, 0.5681, 0.5625, 0.6221, 0.5312, 0.6221, 0.5312, 0.5681, 0.5625, 0.6221, 0.5625, 0.6761, 0.5312, 0.6761, 0.5312, 0.6221, 0.5625, 0.6761, 0.5625, 0.7301, 0.5312, 0.7301, 0.5312, 0.6761, 0.5625, 0.7301, 0.5625, 0.784, 0.5312, 0.784, 0.5312, 0.7301, 0.5625, 0.784, 0.5625, 0.838, 0.5312, 0.838, 0.5312, 0.784, 0.5625, 0.838, 0.5625, 0.892, 0.5312, 0.892, 0.5312, 0.838, 0.5625, 0.892, 0.5625, 0.946, 0.5312, 0.946, 0.5312, 0.892, 0.5938, 0.5681, 0.5938, 0.6221, 0.5625, 0.6221, 0.5625, 0.5681, 0.5938, 0.6221, 0.5938, 0.6761, 0.5625, 0.6761, 0.5625, 0.6221, 0.5938, 0.6761, 0.5938, 0.7301, 0.5625, 0.7301, 0.5625, 0.6761, 0.5938, 0.7301, 0.5938, 0.784, 0.5625, 0.784, 0.5625, 0.7301, 0.5938, 0.784, 0.5938, 0.838, 0.5625, 0.838, 0.5625, 0.784, 0.5938, 0.838, 0.5938, 0.892, 0.5625, 0.892, 0.5625, 0.838, 0.5938, 0.892, 0.5938, 0.946, 0.5625, 0.946, 0.5625, 0.892, 0.625, 0.5681, 0.625, 0.6221, 0.5938, 0.6221, 0.5938, 0.5681, 0.625, 0.6221, 0.625, 0.6761, 0.5938, 0.6761, 0.5938, 0.6221, 0.625, 0.6761, 0.625, 0.7301, 0.5938, 0.7301, 0.5938, 0.6761, 0.625, 0.7301, 0.625, 0.784, 0.5938, 0.784, 0.5938, 0.7301, 0.625, 0.784, 0.625, 0.838, 0.5938, 0.838, 0.5938, 0.784, 0.625, 0.838, 0.625, 0.892, 0.5938, 0.892, 0.5938, 0.838, 0.625, 0.892, 0.625, 0.946, 0.5938, 0.946, 0.5938, 0.892, 0.6562, 0.5681, 0.6562, 0.6221, 0.625, 0.6221, 0.625, 0.5681, 0.6562, 0.6221, 0.6562, 0.6761, 0.625, 0.6761, 0.625, 0.6221, 0.6562, 0.6761, 0.6563, 0.7301, 0.625, 0.7301, 0.625, 0.6761, 0.6563, 0.7301, 0.6563, 0.784, 0.625, 0.784, 0.625, 0.7301, 0.6563, 0.784, 0.6562, 0.838, 0.625, 0.838, 0.625, 0.784, 0.6562, 0.838, 0.6562, 0.892, 0.625, 0.892, 0.625, 0.838, 0.6562, 0.892, 0.6562, 0.946, 0.625, 0.946, 0.625, 0.892, 0.6875, 0.5681, 0.6875, 0.6221, 0.6562, 0.6221, 0.6562, 0.5681, 0.6875, 0.6221, 0.6875, 0.6761, 0.6562, 0.6761, 0.6562, 0.6221, 0.6875, 0.6761, 0.6875, 0.7301, 0.6563, 0.7301, 0.6562, 0.6761, 0.6875, 0.7301, 0.6875, 0.784, 0.6563, 0.784, 0.6563, 0.7301, 0.6875, 0.784, 0.6875, 0.838, 0.6562, 0.838, 0.6563, 0.784, 0.6875, 0.838, 0.6875, 0.892, 0.6562, 0.892, 0.6562, 0.838, 0.6875, 0.892, 0.6875, 0.946, 0.6562, 0.946, 0.6562, 0.892, 0.7188, 0.5681, 0.7188, 0.6221, 0.6875, 0.6221, 0.6875, 0.5681, 0.7188, 0.6221, 0.7188, 0.6761, 0.6875, 0.6761, 0.6875, 0.6221, 0.7188, 0.6761, 0.7188, 0.7301, 0.6875, 0.7301, 0.6875, 0.6761, 0.7188, 0.7301, 0.7188, 0.784, 0.6875, 0.784, 0.6875, 0.7301, 0.7188, 0.784, 0.7188, 0.838, 0.6875, 0.838, 0.6875, 0.784, 0.7188, 0.838, 0.7188, 0.892, 0.6875, 0.892, 0.6875, 0.838, 0.7188, 0.892, 0.7188, 0.946, 0.6875, 0.946, 0.6875, 0.892, 0.75, 0.5681, 0.75, 0.6221, 0.7188, 0.6221, 0.7188, 0.5681, 0.75, 0.6221, 0.75, 0.6761, 0.7188, 0.6761, 0.7188, 0.6221, 0.75, 0.6761, 0.75, 0.7301, 0.7188, 0.7301, 0.7188, 0.6761, 0.75, 0.7301, 0.75, 0.784, 0.7188, 0.784, 0.7188, 0.7301, 0.75, 0.784, 0.75, 0.838, 0.7188, 0.838, 0.7188, 0.784, 0.75, 0.838, 0.75, 0.892, 0.7188, 0.892, 0.7188, 0.838, 0.75, 0.892, 0.75, 0.946, 0.7188, 0.946, 0.7188, 0.892, 0.7812, 0.5681, 0.7812, 0.6221, 0.75, 0.6221, 0.75, 0.5681, 0.7812, 0.6221, 0.7812, 0.6761, 0.75, 0.6761, 0.75, 0.6221, 0.7812, 0.6761, 0.7812, 0.7301, 0.75, 0.7301, 0.75, 0.6761, 0.7812, 0.7301, 0.7812, 0.784, 0.75, 0.784, 0.75, 0.7301, 0.7812, 0.784, 0.7812, 0.838, 0.75, 0.838, 0.75, 0.784, 0.7812, 0.838, 0.7812, 0.892, 0.75, 0.892, 0.75, 0.838, 0.7812, 0.892, 0.7812, 0.946, 0.75, 0.946, 0.75, 0.892, 0.8125, 0.5681, 0.8125, 0.6221, 0.7812, 0.6221, 0.7812, 0.5681, 0.8125, 0.6221, 0.8125, 0.6761, 0.7812, 0.6761, 0.7812, 0.6221, 0.8125, 0.6761, 0.8125, 0.7301, 0.7812, 0.7301, 0.7812, 0.6761, 0.8125, 0.7301, 0.8125, 0.784, 0.7812, 0.784, 0.7812, 0.7301, 0.8125, 0.784, 0.8125, 0.838, 0.7812, 0.838, 0.7812, 0.784, 0.8125, 0.838, 0.8125, 0.892, 0.7812, 0.892, 0.7812, 0.838, 0.8125, 0.892, 0.8125, 0.946, 0.7812, 0.946, 0.7812, 0.892, 0.8437, 0.5681, 0.8437, 0.6221, 0.8125, 0.6221, 0.8125, 0.5681, 0.8437, 0.6221, 0.8437, 0.6761, 0.8125, 0.6761, 0.8125, 0.6221, 0.8437, 0.6761, 0.8438, 0.7301, 0.8125, 0.7301, 0.8125, 0.6761, 0.8438, 0.7301, 0.8438, 0.784, 0.8125, 0.784, 0.8125, 0.7301, 0.8438, 0.784, 0.8438, 0.838, 0.8125, 0.838, 0.8125, 0.784, 0.8438, 0.838, 0.8438, 0.892, 0.8125, 0.892, 0.8125, 0.838, 0.8438, 0.892, 0.8438, 0.946, 0.8125, 0.946, 0.8125, 0.892, 0.875, 0.5681, 0.875, 0.6221, 0.8437, 0.6221, 0.8437, 0.5681, 0.875, 0.6221, 0.875, 0.6761, 0.8437, 0.6761, 0.8437, 0.6221, 0.875, 0.6761, 0.875, 0.7301, 0.8438, 0.7301, 0.8437, 0.6761, 0.875, 0.7301, 0.875, 0.784, 0.8438, 0.784, 0.8438, 0.7301, 0.875, 0.784, 0.875, 0.838, 0.8438, 0.838, 0.8438, 0.784, 0.875, 0.838, 0.875, 0.892, 0.8438, 0.892, 0.8438, 0.838, 0.875, 0.892, 0.875, 0.946, 0.8438, 0.946, 0.8438, 0.892, 0.9063, 0.5681, 0.9063, 0.6221, 0.875, 0.6221, 0.875, 0.5681, 0.9063, 0.6221, 0.9063, 0.6761, 0.875, 0.6761, 0.875, 0.6221, 0.9063, 0.6761, 0.9063, 0.7301, 0.875, 0.7301, 0.875, 0.6761, 0.9063, 0.7301, 0.9063, 0.784, 0.875, 0.784, 0.875, 0.7301, 0.9063, 0.784, 0.9062, 0.838, 0.875, 0.838, 0.875, 0.784, 0.9062, 0.838, 0.9062, 0.892, 0.875, 0.892, 0.875, 0.838, 0.9062, 0.892, 0.9062, 0.946, 0.875, 0.946, 0.875, 0.892, 0.9375, 0.5681, 0.9375, 0.6221, 0.9063, 0.6221, 0.9063, 0.5681, 0.9375, 0.6221, 0.9375, 0.6761, 0.9063, 0.6761, 0.9063, 0.6221, 0.9375, 0.6761, 0.9375, 0.7301, 0.9063, 0.7301, 0.9063, 0.6761, 0.9375, 0.7301, 0.9375, 0.784, 0.9063, 0.784, 0.9063, 0.7301, 0.9375, 0.784, 0.9375, 0.838, 0.9062, 0.838, 0.9063, 0.784, 0.9375, 0.838, 0.9375, 0.892, 0.9062, 0.892, 0.9062, 0.838, 0.9375, 0.892, 0.9375, 0.946, 0.9062, 0.946, 0.9062, 0.892, 0.9688, 0.5681, 0.9688, 0.6221, 0.9375, 0.6221, 0.9375, 0.5681, 0.9688, 0.6221, 0.9688, 0.6761, 0.9375, 0.6761, 0.9375, 0.6221, 0.9688, 0.6761, 0.9688, 0.7301, 0.9375, 0.7301, 0.9375, 0.6761, 0.9688, 0.7301, 0.9688, 0.784, 0.9375, 0.784, 0.9375, 0.7301, 0.9688, 0.784, 0.9688, 0.838, 0.9375, 0.838, 0.9375, 0.784, 0.9688, 0.838, 0.9688, 0.892, 0.9375, 0.892, 0.9375, 0.838, 0.9688, 0.892, 0.9688, 0.946, 0.9375, 0.946, 0.9375, 0.892, 1.0, 0.5681, 1.0, 0.6221, 0.9688, 0.6221, 0.9688, 0.5681, 1.0, 0.6221, 1.0, 0.6761, 0.9688, 0.6761, 0.9688, 0.6221, 1.0, 0.6761, 1.0, 0.7301, 0.9688, 0.7301, 0.9688, 0.6761, 1.0, 0.7301, 1.0, 0.784, 0.9688, 0.784, 0.9688, 0.7301, 1.0, 0.784, 1.0, 0.838, 0.9688, 0.838, 0.9688, 0.784, 1.0, 0.838, 1.0, 0.892, 0.9688, 0.892, 0.9688, 0.838, 1.0, 0.892, 1.0, 0.946, 0.9688, 0.946, 0.9688, 0.892, 0.9375, 0.5, 0.9062, 0.5, 0.9062, 0.5, 0.9375, 0.5, 1.0, 0.5, 0.9688, 0.5, 0.9688, 0.5, 1.0, 0.5, 0.625, 0.5, 0.5938, 0.5, 0.5938, 0.5, 0.625, 0.5, 0.3125, 0.5, 0.2812, 0.5, 0.2812, 0.5, 0.3125, 0.5, 0.6875, 0.5, 0.6562, 0.5, 0.6562, 0.5, 0.6875, 0.5, 0.375, 0.5, 0.3438, 0.5, 0.3438, 0.5, 0.375, 0.5, 0.0625, 0.5, 0.03125, 0.5, 0.03125, 0.5, 0.0625, 0.5, 0.75, 0.5, 0.7188, 0.5, 0.7188, 0.5, 0.75, 0.5, 0.4375, 0.5, 0.4062, 0.5, 0.4062, 0.5, 0.4375, 0.5, 0.125, 0.5, 0.09375, 0.5, 0.09375, 0.5, 0.125, 0.5, 0.8125, 0.5, 0.7812, 0.5, 0.7812, 0.5, 0.8125, 0.5, 0.5, 0.5, 0.4688, 0.5, 0.4688, 0.5, 0.5, 0.5, 0.1875, 0.5, 0.1562, 0.5, 0.1562, 0.5, 0.1875, 0.5, 0.875, 0.5, 0.8438, 0.5, 0.8438, 0.5, 0.875, 0.5, 0.5625, 0.5, 0.5312, 0.5, 0.5312, 0.5, 0.5625, 0.5, 0.25, 0.5, 0.2188, 0.5, 0.2188, 0.5, 0.25, 0.5, 0.6562, 0.5, 0.625, 0.5, 0.625, 0.5, 0.6562, 0.5, 0.3438, 0.5, 0.3125, 0.5, 0.3125, 0.5, 0.3438, 0.5, 0.03125, 0.5, 0.0, 0.5, 0.0, 0.5, 0.03125, 0.5, 0.7188, 0.5, 0.6875, 0.5, 0.6875, 0.5, 0.7188, 0.5, 0.4062, 0.5, 0.375, 0.5, 0.375, 0.5, 0.4062, 0.5, 0.0, 0.0, 0.0, 0.0, 0.0, 0.0, 0.0, 0.0, 0.09375, 0.5, 0.0625, 0.5, 0.0625, 0.5, 0.09375, 0.5, 0.7812, 0.5, 0.75, 0.5, 0.75, 0.5, 0.7812, 0.5, 0.0, 0.0, 0.0, 0.0, 0.0, 0.0, 0.0, 0.0, 0.4688, 0.5, 0.4375, 0.5, 0.4375, 0.5, 0.4688, 0.5, 0.1562, 0.5, 0.125, 0.5, 0.125, 0.5, 0.1562, 0.5, 0.0, 0.0, 0.0, 0.0, 0.0, 0.0, 0.0, 0.0, 0.8438, 0.5, 0.8125, 0.5, 0.8125, 0.5, 0.8438, 0.5, 0.5312, 0.5, 0.5, 0.5, 0.5, 0.5, 0.5312, 0.5, 0.2188, 0.5, 0.1875, 0.5, 0.1875, 0.5, 0.2188, 0.5, 0.9062, 0.5, 0.875, 0.5, 0.875, 0.5, 0.9062, 0.5, 0.5938, 0.5, 0.5625, 0.5, 0.5625, 0.5, 0.5938, 0.5, 0.2812, 0.5, 0.25, 0.5, 0.25, 0.5, 0.2812, 0.5, 0.0, 0.0, 0.0, 0.0, 0.0, 0.0, 0.0, 0.0, 0.9688, 0.5, 0.9375, 0.5, 0.9375, 0.5, 0.9688, 0.5, 0.5312, 0.5, 0.5, 0.5, 0.5, 0.5, 0.5312, 0.5, 0.9688, 0.5, 0.9375, 0.5, 0.9375, 0.5, 0.9688, 0.5, 0.03125, 0.5, 0.0, 0.5, 0.0, 0.5, 0.03125, 0.5, 0.4688, 0.5, 0.4375, 0.5, 0.4375, 0.5, 0.4688, 0.5, 0.9062, 0.5, 0.875, 0.5, 0.875, 0.5, 0.9062, 0.5, 0.4062, 0.5, 0.375, 0.5, 0.375, 0.5, 0.4062, 0.5, 0.8438, 0.5, 0.8125, 0.5, 0.8125, 0.5, 0.8438, 0.5, 0.3438, 0.5, 0.3125, 0.5, 0.3125, 0.5, 0.3438, 0.5, 0.7812, 0.5, 0.75, 0.5, 0.75, 0.5, 0.7812, 0.5, 0.2812, 0.5, 0.25, 0.5, 0.25, 0.5, 0.2812, 0.5, 0.7188, 0.5, 0.6875, 0.5, 0.6875, 0.5, 0.7188, 0.5, 0.2188, 0.5, 0.1875, 0.5, 0.1875, 0.5, 0.2188, 0.5, 0.6562, 0.5, 0.625, 0.5, 0.625, 0.5, 0.6562, 0.5, 0.1562, 0.5, 0.125, 0.5, 0.125, 0.5, 0.1562, 0.5, 0.5938, 0.5, 0.5625, 0.5, 0.5625, 0.5, 0.5938, 0.5, 0.09375, 0.5, 0.0625, 0.5, 0.0625, 0.5, 0.09375, 0.5, 0.875, 0.5, 0.8438, 0.5, 0.8438, 0.5, 0.875, 0.5, 0.375, 0.5, 0.3438, 0.5, 0.3438, 0.5, 0.375, 0.5, 0.8125, 0.5, 0.7812, 0.5, 0.7812, 0.5, 0.8125, 0.5, 0.3125, 0.5, 0.2812, 0.5, 0.2812, 0.5, 0.3125, 0.5, 0.75, 0.5, 0.7188, 0.5, 0.7188, 0.5, 0.75, 0.5, 0.25, 0.5, 0.2188, 0.5, 0.2188, 0.5, 0.25, 0.5, 0.6875, 0.5, 0.6562, 0.5, 0.6562, 0.5, 0.6875, 0.5, 0.1875, 0.5, 0.1562, 0.5, 0.1562, 0.5, 0.1875, 0.5, 0.625, 0.5, 0.5938, 0.5, 0.5938, 0.5, 0.625, 0.5, 0.125, 0.5, 0.09375, 0.5, 0.09375, 0.5, 0.125, 0.5, 0.5625, 0.5, 0.5312, 0.5, 0.5312, 0.5, 0.5625, 0.5, 1.0, 0.5, 0.9688, 0.5, 0.9688, 0.5, 1.0, 0.5, 0.0625, 0.5, 0.03125, 0.5, 0.03125, 0.5, 0.0625, 0.5, 0.5, 0.5, 0.4688, 0.5, 0.4688, 0.5, 0.5, 0.5, 0.9375, 0.5, 0.9062, 0.5, 0.9062, 0.5, 0.9375, 0.5, 0.4375, 0.5, 0.4062, 0.5, 0.4062, 0.5, 0.4375, 0.5, 0.0, 0.946, 0.0, 1.0, 0.0, 1.0, 0.0, 0.946, 0.9688, 0.5681, 0.9688, 0.5, 0.9688, 0.5, 0.9688, 0.5681, 0.9375, 1.0, 0.9688, 1.0, 0.9688, 1.0, 0.9375, 1.0, 0.9375, 0.5, 0.9375, 0.5681, 0.9375, 0.5681, 0.9375, 0.5, 0.9063, 0.5681, 0.9062, 0.5, 0.9062, 0.5, 0.9063, 0.5681, 0.875, 1.0, 0.9062, 1.0, 0.9062, 1.0, 0.875, 1.0, 0.875, 0.5, 0.875, 0.5681, 0.875, 0.5681, 0.875, 0.5, 0.8437, 0.5681, 0.8438, 0.5, 0.8438, 0.5, 0.8437, 0.5681, 0.8125, 1.0, 0.8438, 1.0, 0.8438, 1.0, 0.8125, 1.0, 0.8125, 0.5, 0.8125, 0.5681, 0.8125, 0.5681, 0.8125, 0.5, 0.7812, 0.5681, 0.7812, 0.5, 0.7812, 0.5, 0.7812, 0.5681, 0.75, 1.0, 0.7812, 1.0, 0.7812, 1.0, 0.75, 1.0, 0.75, 0.5, 0.75, 0.5681, 0.75, 0.5681, 0.75, 0.5, 0.7188, 0.5681, 0.7188, 0.5, 0.7188, 0.5, 0.7188, 0.5681, 0.6875, 1.0, 0.7188, 1.0, 0.7188, 1.0, 0.6875, 1.0, 0.6875, 0.5, 0.6875, 0.5681, 0.6875, 0.5681, 0.6875, 0.5, 0.6562, 0.5681, 0.6562, 0.5, 0.6562, 0.5, 0.6562, 0.5681, 0.625, 1.0, 0.6562, 1.0, 0.6562, 1.0, 0.625, 1.0, 0.625, 0.5, 0.625, 0.5681, 0.625, 0.5681, 0.625, 0.5, 0.5938, 0.5681, 0.5938, 0.5, 0.5938, 0.5, 0.5938, 0.5681, 0.5625, 1.0, 0.5938, 1.0, 0.5938, 1.0, 0.5625, 1.0, 0.5625, 0.5, 0.5625, 0.5681, 0.5625, 0.5681, 0.5625, 0.5, 0.5312, 0.5681, 0.5312, 0.5, 0.5312, 0.5, 0.5312, 0.5681, 0.5, 1.0, 0.5312, 1.0, 0.5312, 1.0, 0.5, 1.0, 0.5, 0.5, 0.5, 0.5681, 0.5, 0.5681, 0.5, 0.5, 0.4688, 0.5681, 0.4688, 0.5, 0.4688, 0.5, 0.4688, 0.5681, 0.4375, 1.0, 0.4688, 1.0, 0.4688, 1.0, 0.4375, 1.0, 0.4375, 0.5, 0.4375, 0.5681, 0.4375, 0.5681, 0.4375, 0.5, 0.4062, 0.5681, 0.4062, 0.5, 0.4062, 0.5, 0.4062, 0.5681, 0.375, 1.0, 0.4062, 1.0, 0.4062, 1.0, 0.375, 1.0, 0.375, 0.5, 0.375, 0.5681, 0.375, 0.5681, 0.375, 0.5, 0.3438, 0.5681, 0.3438, 0.5, 0.3438, 0.5, 0.3438, 0.5681, 0.3125, 1.0, 0.3438, 1.0, 0.3438, 1.0, 0.3125, 1.0, 0.3125, 0.5, 0.3125, 0.5681, 0.3125, 0.5681, 0.3125, 0.5, 0.2812, 0.5681, 0.2812, 0.5, 0.2812, 0.5, 0.2812, 0.5681, 0.25, 1.0, 0.2812, 1.0, 0.2812, 1.0, 0.25, 1.0, 0.25, 0.5, 0.25, 0.5681, 0.25, 0.5681, 0.25, 0.5, 0.2188, 0.5681, 0.2188, 0.5, 0.2188, 0.5, 0.2188, 0.5681, 0.1875, 1.0, 0.2188, 1.0, 0.2188, 1.0, 0.1875, 1.0, 0.1875, 0.5, 0.1875, 0.5681, 0.1875, 0.5681, 0.1875, 0.5, 0.1562, 0.5681, 0.1562, 0.5, 0.1562, 0.5, 0.1562, 0.5681, 0.125, 1.0, 0.1562, 1.0, 0.1562, 1.0, 0.125, 1.0, 0.125, 0.5, 0.125, 0.5681, 0.125, 0.5681, 0.125, 0.5, 0.09375, 0.5681, 0.09375, 0.5, 0.09375, 0.5, 0.09375, 0.5681, 0.0625, 1.0, 0.09375, 1.0, 0.09375, 1.0, 0.0625, 1.0, 0.0625, 0.5, 0.0625, 0.5681, 0.0625, 0.5681, 0.0625, 0.5, 0.03125, 0.5681, 0.03125, 0.5, 0.03125, 0.5, 0.03125, 0.5681, 0.0, 1.0, 0.03125, 1.0, 0.03125, 1.0, 0.0, 1.0, 0.0, 0.5, 0.0, 0.5681, 0.0, 0.5681, 0.0, 0.5, 0.9688, 0.6221, 0.9688, 0.5681, 0.9688, 0.5681, 0.9688, 0.6221, 0.9375, 0.5681, 0.9375, 0.6221, 0.9375, 0.6221, 0.9375, 0.5681, 0.9063, 0.6221, 0.9063, 0.5681, 0.9063, 0.5681, 0.9063, 0.6221, 0.875, 0.5681, 0.875, 0.6221, 0.875, 0.6221, 0.875, 0.5681, 0.8437, 0.6221, 0.8437, 0.5681, 0.8437, 0.5681, 0.8437, 0.6221, 0.8125, 0.5681, 0.8125, 0.6221, 0.8125, 0.6221, 0.8125, 0.5681, 0.7812, 0.6221, 0.7812, 0.5681, 0.7812, 0.5681, 0.7812, 0.6221, 0.75, 0.5681, 0.75, 0.6221, 0.75, 0.6221, 0.75, 0.5681, 0.7188, 0.6221, 0.7188, 0.5681, 0.7188, 0.5681, 0.7188, 0.6221, 0.6875, 0.5681, 0.6875, 0.6221, 0.6875, 0.6221, 0.6875, 0.5681, 0.6562, 0.6221, 0.6562, 0.5681, 0.6562, 0.5681, 0.6562, 0.6221, 0.625, 0.5681, 0.625, 0.6221, 0.625, 0.6221, 0.625, 0.5681, 0.5938, 0.6221, 0.5938, 0.5681, 0.5938, 0.5681, 0.5938, 0.6221, 0.5625, 0.5681, 0.5625, 0.6221, 0.5625, 0.6221, 0.5625, 0.5681, 0.5312, 0.6221, 0.5312, 0.5681, 0.5312, 0.5681, 0.5312, 0.6221, 0.5, 0.5681, 0.5, 0.6221, 0.5, 0.6221, 0.5, 0.5681, 0.4688, 0.6221, 0.4688, 0.5681, 0.4688, 0.5681, 0.4688, 0.6221, 0.4375, 0.5681, 0.4375, 0.6221, 0.4375, 0.6221, 0.4375, 0.5681, 0.4062, 0.6221, 0.4062, 0.5681, 0.4062, 0.5681, 0.4062, 0.6221, 0.375, 0.5681, 0.375, 0.6221, 0.375, 0.6221, 0.375, 0.5681, 0.3438, 0.6221, 0.3438, 0.5681, 0.3438, 0.5681, 0.3438, 0.6221, 0.3125, 0.5681, 0.3125, 0.6221, 0.3125, 0.6221, 0.3125, 0.5681, 0.2812, 0.6221, 0.2812, 0.5681, 0.2812, 0.5681, 0.2812, 0.6221, 0.25, 0.5681, 0.25, 0.6221, 0.25, 0.6221, 0.25, 0.5681, 0.2188, 0.6221, 0.2188, 0.5681, 0.2188, 0.5681, 0.2188, 0.6221, 0.1875, 0.5681, 0.1875, 0.6221, 0.1875, 0.6221, 0.1875, 0.5681, 0.1562, 0.6221, 0.1562, 0.5681, 0.1562, 0.5681, 0.1562, 0.6221, 0.125, 0.5681, 0.125, 0.6221, 0.125, 0.6221, 0.125, 0.5681, 0.09375, 0.6221, 0.09375, 0.5681, 0.09375, 0.5681, 0.09375, 0.6221, 0.0625, 0.5681, 0.0625, 0.6221, 0.0625, 0.6221, 0.0625, 0.5681, 0.03125, 0.6221, 0.03125, 0.5681, 0.03125, 0.5681, 0.03125, 0.6221, 0.0, 0.5681, 0.0, 0.6221, 0.0, 0.6221, 0.0, 0.5681, 0.0, 0.6221, 0.0, 0.6761, 0.0, 0.6761, 0.0, 0.6221, 0.0, 0.6761, 0.0, 0.7301, 0.0, 0.7301, 0.0, 0.6761, 0.0, 0.7301, 0.0, 0.784, 0.0, 0.784, 0.0, 0.7301, 0.0, 0.784, 0.0, 0.838, 0.0, 0.838, 0.0, 0.784, 0.0, 0.838, 0.0, 0.892, 0.0, 0.892, 0.0, 0.838, 0.0, 0.892, 0.0, 0.946, 0.0, 0.946, 0.0, 0.892, 0.9688, 1.0, 0.9688, 0.946, 0.9688, 0.946, 0.9688, 1.0, 0.9688, 0.946, 0.9688, 0.892, 0.9688, 0.892, 0.9688, 0.946, 0.9688, 0.892, 0.9688, 0.838, 0.9688, 0.838, 0.9688, 0.892, 0.9688, 0.838, 0.9688, 0.784, 0.9688, 0.784, 0.9688, 0.838, 0.9688, 0.784, 0.9688, 0.7301, 0.9688, 0.7301, 0.9688, 0.784, 0.9688, 0.7301, 0.9688, 0.6761, 0.9688, 0.6761, 0.9688, 0.7301, 0.9688, 0.6761, 0.9688, 0.6221, 0.9688, 0.6221, 0.9688, 0.6761, 0.9375, 0.946, 0.9375, 1.0, 0.9375, 1.0, 0.9375, 0.946, 0.9375, 0.892, 0.9375, 0.946, 0.9375, 0.946, 0.9375, 0.892, 0.9375, 0.838, 0.9375, 0.892, 0.9375, 0.892, 0.9375, 0.838, 0.9375, 0.784, 0.9375, 0.838, 0.9375, 0.838, 0.9375, 0.784, 0.9375, 0.7301, 0.9375, 0.784, 0.9375, 0.784, 0.9375, 0.7301, 0.9375, 0.6761, 0.9375, 0.7301, 0.9375, 0.7301, 0.9375, 0.6761, 0.9375, 0.6221, 0.9375, 0.6761, 0.9375, 0.6761, 0.9375, 0.6221, 0.9062, 1.0, 0.9062, 0.946, 0.9062, 0.946, 0.9062, 1.0, 0.9062, 0.946, 0.9062, 0.892, 0.9062, 0.892, 0.9062, 0.946, 0.9062, 0.892, 0.9062, 0.838, 0.9062, 0.838, 0.9062, 0.892, 0.9062, 0.838, 0.9063, 0.784, 0.9063, 0.784, 0.9062, 0.838, 0.9063, 0.784, 0.9063, 0.7301, 0.9063, 0.7301, 0.9063, 0.784, 0.9063, 0.7301, 0.9063, 0.6761, 0.9063, 0.6761, 0.9063, 0.7301, 0.9063, 0.6761, 0.9063, 0.6221, 0.9063, 0.6221, 0.9063, 0.6761, 0.875, 0.946, 0.875, 1.0, 0.875, 1.0, 0.875, 0.946, 0.875, 0.892, 0.875, 0.946, 0.875, 0.946, 0.875, 0.892, 0.875, 0.838, 0.875, 0.892, 0.875, 0.892, 0.875, 0.838, 0.875, 0.784, 0.875, 0.838, 0.875, 0.838, 0.875, 0.784, 0.875, 0.7301, 0.875, 0.784, 0.875, 0.784, 0.875, 0.7301, 0.875, 0.6761, 0.875, 0.7301, 0.875, 0.7301, 0.875, 0.6761, 0.875, 0.6221, 0.875, 0.6761, 0.875, 0.6761, 0.875, 0.6221, 0.8438, 1.0, 0.8438, 0.946, 0.8438, 0.946, 0.8438, 1.0, 0.8438, 0.946, 0.8438, 0.892, 0.8438, 0.892, 0.8438, 0.946, 0.8438, 0.892, 0.8438, 0.838, 0.8438, 0.838, 0.8438, 0.892, 0.8438, 0.838, 0.8438, 0.784, 0.8438, 0.784, 0.8438, 0.838, 0.8438, 0.784, 0.8438, 0.7301, 0.8438, 0.7301, 0.8438, 0.784, 0.8438, 0.7301, 0.8437, 0.6761, 0.8437, 0.6761, 0.8438, 0.7301, 0.8437, 0.6761, 0.8437, 0.6221, 0.8437, 0.6221, 0.8437, 0.6761, 0.8125, 0.946, 0.8125, 1.0, 0.8125, 1.0, 0.8125, 0.946, 0.8125, 0.892, 0.8125, 0.946, 0.8125, 0.946, 0.8125, 0.892, 0.8125, 0.838, 0.8125, 0.892, 0.8125, 0.892, 0.8125, 0.838, 0.8125, 0.784, 0.8125, 0.838, 0.8125, 0.838, 0.8125, 0.784, 0.8125, 0.7301, 0.8125, 0.784, 0.8125, 0.784, 0.8125, 0.7301, 0.8125, 0.6761, 0.8125, 0.7301, 0.8125, 0.7301, 0.8125, 0.6761, 0.8125, 0.6221, 0.8125, 0.6761, 0.8125, 0.6761, 0.8125, 0.6221, 0.7812, 1.0, 0.7812, 0.946, 0.7812, 0.946, 0.7812, 1.0, 0.7812, 0.946, 0.7812, 0.892, 0.7812, 0.892, 0.7812, 0.946, 0.7812, 0.892, 0.7812, 0.838, 0.7812, 0.838, 0.7812, 0.892, 0.7812, 0.838, 0.7812, 0.784, 0.7812, 0.784, 0.7812, 0.838, 0.7812, 0.784, 0.7812, 0.7301, 0.7812, 0.7301, 0.7812, 0.784, 0.7812, 0.7301, 0.7812, 0.6761, 0.7812, 0.6761, 0.7812, 0.7301, 0.7812, 0.6761, 0.7812, 0.6221, 0.7812, 0.6221, 0.7812, 0.6761, 0.75, 0.946, 0.75, 1.0, 0.75, 1.0, 0.75, 0.946, 0.75, 0.892, 0.75, 0.946, 0.75, 0.946, 0.75, 0.892, 0.75, 0.838, 0.75, 0.892, 0.75, 0.892, 0.75, 0.838, 0.75, 0.784, 0.75, 0.838, 0.75, 0.838, 0.75, 0.784, 0.75, 0.7301, 0.75, 0.784, 0.75, 0.784, 0.75, 0.7301, 0.75, 0.6761, 0.75, 0.7301, 0.75, 0.7301, 0.75, 0.6761, 0.75, 0.6221, 0.75, 0.6761, 0.75, 0.6761, 0.75, 0.6221, 0.7188, 1.0, 0.7188, 0.946, 0.7188, 0.946, 0.7188, 1.0, 0.7188, 0.946, 0.7188, 0.892, 0.7188, 0.892, 0.7188, 0.946, 0.7188, 0.892, 0.7188, 0.838, 0.7188, 0.838, 0.7188, 0.892, 0.7188, 0.838, 0.7188, 0.784, 0.7188, 0.784, 0.7188, 0.838, 0.7188, 0.784, 0.7188, 0.7301, 0.7188, 0.7301, 0.7188, 0.784, 0.7188, 0.7301, 0.7188, 0.6761, 0.7188, 0.6761, 0.7188, 0.7301, 0.7188, 0.6761, 0.7188, 0.6221, 0.7188, 0.6221, 0.7188, 0.6761, 0.6875, 0.946, 0.6875, 1.0, 0.6875, 1.0, 0.6875, 0.946, 0.6875, 0.892, 0.6875, 0.946, 0.6875, 0.946, 0.6875, 0.892, 0.6875, 0.838, 0.6875, 0.892, 0.6875, 0.892, 0.6875, 0.838, 0.6875, 0.784, 0.6875, 0.838, 0.6875, 0.838, 0.6875, 0.784, 0.6875, 0.7301, 0.6875, 0.784, 0.6875, 0.784, 0.6875, 0.7301, 0.6875, 0.6761, 0.6875, 0.7301, 0.6875, 0.7301, 0.6875, 0.6761, 0.6875, 0.6221, 0.6875, 0.6761, 0.6875, 0.6761, 0.6875, 0.6221, 0.6562, 1.0, 0.6562, 0.946, 0.6562, 0.946, 0.6562, 1.0, 0.6562, 0.946, 0.6562, 0.892, 0.6562, 0.892, 0.6562, 0.946, 0.6562, 0.892, 0.6562, 0.838, 0.6562, 0.838, 0.6562, 0.892, 0.6562, 0.838, 0.6563, 0.784, 0.6563, 0.784, 0.6562, 0.838, 0.6563, 0.784, 0.6563, 0.7301, 0.6563, 0.7301, 0.6563, 0.784, 0.6563, 0.7301, 0.6562, 0.6761, 0.6562, 0.6761, 0.6563, 0.7301, 0.6562, 0.6761, 0.6562, 0.6221, 0.6562, 0.6221, 0.6562, 0.6761, 0.625, 0.946, 0.625, 1.0, 0.625, 1.0, 0.625, 0.946, 0.625, 0.892, 0.625, 0.946, 0.625, 0.946, 0.625, 0.892, 0.625, 0.838, 0.625, 0.892, 0.625, 0.892, 0.625, 0.838, 0.625, 0.784, 0.625, 0.838, 0.625, 0.838, 0.625, 0.784, 0.625, 0.7301, 0.625, 0.784, 0.625, 0.784, 0.625, 0.7301, 0.625, 0.6761, 0.625, 0.7301, 0.625, 0.7301, 0.625, 0.6761, 0.625, 0.6221, 0.625, 0.6761, 0.625, 0.6761, 0.625, 0.6221, 0.5938, 1.0, 0.5938, 0.946, 0.5938, 0.946, 0.5938, 1.0, 0.5938, 0.946, 0.5938, 0.892, 0.5938, 0.892, 0.5938, 0.946, 0.5938, 0.892, 0.5938, 0.838, 0.5938, 0.838, 0.5938, 0.892, 0.5938, 0.838, 0.5938, 0.784, 0.5938, 0.784, 0.5938, 0.838, 0.5938, 0.784, 0.5938, 0.7301, 0.5938, 0.7301, 0.5938, 0.784, 0.5938, 0.7301, 0.5938, 0.6761, 0.5938, 0.6761, 0.5938, 0.7301, 0.5938, 0.6761, 0.5938, 0.6221, 0.5938, 0.6221, 0.5938, 0.6761, 0.5625, 0.946, 0.5625, 1.0, 0.5625, 1.0, 0.5625, 0.946, 0.5625, 0.892, 0.5625, 0.946, 0.5625, 0.946, 0.5625, 0.892, 0.5625, 0.838, 0.5625, 0.892, 0.5625, 0.892, 0.5625, 0.838, 0.5625, 0.784, 0.5625, 0.838, 0.5625, 0.838, 0.5625, 0.784, 0.5625, 0.7301, 0.5625, 0.784, 0.5625, 0.784, 0.5625, 0.7301, 0.5625, 0.6761, 0.5625, 0.7301, 0.5625, 0.7301, 0.5625, 0.6761, 0.5625, 0.6221, 0.5625, 0.6761, 0.5625, 0.6761, 0.5625, 0.6221, 0.5312, 1.0, 0.5312, 0.946, 0.5312, 0.946, 0.5312, 1.0, 0.5312, 0.946, 0.5312, 0.892, 0.5312, 0.892, 0.5312, 0.946, 0.5312, 0.892, 0.5312, 0.838, 0.5312, 0.838, 0.5312, 0.892, 0.5312, 0.838, 0.5312, 0.784, 0.5312, 0.784, 0.5312, 0.838, 0.5312, 0.784, 0.5312, 0.7301, 0.5312, 0.7301, 0.5312, 0.784, 0.5312, 0.7301, 0.5312, 0.6761, 0.5312, 0.6761, 0.5312, 0.7301, 0.5312, 0.6761, 0.5312, 0.6221, 0.5312, 0.6221, 0.5312, 0.6761, 0.5, 0.946, 0.5, 1.0, 0.5, 1.0, 0.5, 0.946, 0.5, 0.892, 0.5, 0.946, 0.5, 0.946, 0.5, 0.892, 0.5, 0.838, 0.5, 0.892, 0.5, 0.892, 0.5, 0.838, 0.5, 0.784, 0.5, 0.838, 0.5, 0.838, 0.5, 0.784, 0.5, 0.7301, 0.5, 0.784, 0.5, 0.784, 0.5, 0.7301, 0.5, 0.6761, 0.5, 0.7301, 0.5, 0.7301, 0.5, 0.6761, 0.5, 0.6221, 0.5, 0.6761, 0.5, 0.6761, 0.5, 0.6221, 0.4688, 1.0, 0.4688, 0.946, 0.4688, 0.946, 0.4688, 1.0, 0.4688, 0.946, 0.4688, 0.892, 0.4688, 0.892, 0.4688, 0.946, 0.4688, 0.892, 0.4688, 0.838, 0.4688, 0.838, 0.4688, 0.892, 0.4688, 0.838, 0.4688, 0.784, 0.4688, 0.784, 0.4688, 0.838, 0.4688, 0.784, 0.4688, 0.7301, 0.4688, 0.7301, 0.4688, 0.784, 0.4688, 0.7301, 0.4688, 0.6761, 0.4688, 0.6761, 0.4688, 0.7301, 0.4688, 0.6761, 0.4688, 0.6221, 0.4688, 0.6221, 0.4688, 0.6761, 0.4375, 0.946, 0.4375, 1.0, 0.4375, 1.0, 0.4375, 0.946, 0.4375, 0.892, 0.4375, 0.946, 0.4375, 0.946, 0.4375, 0.892, 0.4375, 0.838, 0.4375, 0.892, 0.4375, 0.892, 0.4375, 0.838, 0.4375, 0.784, 0.4375, 0.838, 0.4375, 0.838, 0.4375, 0.784, 0.4375, 0.7301, 0.4375, 0.784, 0.4375, 0.784, 0.4375, 0.7301, 0.4375, 0.6761, 0.4375, 0.7301, 0.4375, 0.7301, 0.4375, 0.6761, 0.4375, 0.6221, 0.4375, 0.6761, 0.4375, 0.6761, 0.4375, 0.6221, 0.4062, 1.0, 0.4062, 0.946, 0.4062, 0.946, 0.4062, 1.0, 0.4062, 0.946, 0.4062, 0.892, 0.4062, 0.892, 0.4062, 0.946, 0.4062, 0.892, 0.4062, 0.838, 0.4062, 0.838, 0.4062, 0.892, 0.4062, 0.838, 0.4062, 0.784, 0.4062, 0.784, 0.4062, 0.838, 0.4062, 0.784, 0.4062, 0.7301, 0.4062, 0.7301, 0.4062, 0.784, 0.4062, 0.7301, 0.4062, 0.6761, 0.4062, 0.6761, 0.4062, 0.7301, 0.4062, 0.6761, 0.4062, 0.6221, 0.4062, 0.6221, 0.4062, 0.6761, 0.375, 0.946, 0.375, 1.0, 0.375, 1.0, 0.375, 0.946, 0.375, 0.892, 0.375, 0.946, 0.375, 0.946, 0.375, 0.892, 0.375, 0.838, 0.375, 0.892, 0.375, 0.892, 0.375, 0.838, 0.375, 0.784, 0.375, 0.838, 0.375, 0.838, 0.375, 0.784, 0.375, 0.7301, 0.375, 0.784, 0.375, 0.784, 0.375, 0.7301, 0.375, 0.6761, 0.375, 0.7301, 0.375, 0.7301, 0.375, 0.6761, 0.375, 0.6221, 0.375, 0.6761, 0.375, 0.6761, 0.375, 0.6221, 0.3438, 1.0, 0.3438, 0.946, 0.3438, 0.946, 0.3438, 1.0, 0.3438, 0.946, 0.3438, 0.892, 0.3438, 0.892, 0.3438, 0.946, 0.3438, 0.892, 0.3437, 0.838, 0.3437, 0.838, 0.3438, 0.892, 0.3437, 0.838, 0.3437, 0.784, 0.3437, 0.784, 0.3437, 0.838, 0.3437, 0.784, 0.3437, 0.7301, 0.3437, 0.7301, 0.3437, 0.784, 0.3437, 0.7301, 0.3437, 0.6761, 0.3437, 0.6761, 0.3437, 0.7301, 0.3437, 0.6761, 0.3438, 0.6221, 0.3438, 0.6221, 0.3437, 0.6761, 0.3125, 0.946, 0.3125, 1.0, 0.3125, 1.0, 0.3125, 0.946, 0.3125, 0.892, 0.3125, 0.946, 0.3125, 0.946, 0.3125, 0.892, 0.3125, 0.838, 0.3125, 0.892, 0.3125, 0.892, 0.3125, 0.838, 0.3125, 0.784, 0.3125, 0.838, 0.3125, 0.838, 0.3125, 0.784, 0.3125, 0.7301, 0.3125, 0.784, 0.3125, 0.784, 0.3125, 0.7301, 0.3125, 0.6761, 0.3125, 0.7301, 0.3125, 0.7301, 0.3125, 0.6761, 0.3125, 0.6221, 0.3125, 0.6761, 0.3125, 0.6761, 0.3125, 0.6221, 0.2812, 1.0, 0.2812, 0.946, 0.2812, 0.946, 0.2812, 1.0, 0.2812, 0.946, 0.2812, 0.892, 0.2812, 0.892, 0.2812, 0.946, 0.2812, 0.892, 0.2812, 0.838, 0.2812, 0.838, 0.2812, 0.892, 0.2812, 0.838, 0.2812, 0.784, 0.2812, 0.784, 0.2812, 0.838, 0.2812, 0.784, 0.2812, 0.7301, 0.2812, 0.7301, 0.2812, 0.784, 0.2812, 0.7301, 0.2812, 0.6761, 0.2812, 0.6761, 0.2812, 0.7301, 0.2812, 0.6761, 0.2812, 0.6221, 0.2812, 0.6221, 0.2812, 0.6761, 0.25, 0.946, 0.25, 1.0, 0.25, 1.0, 0.25, 0.946, 0.25, 0.892, 0.25, 0.946, 0.25, 0.946, 0.25, 0.892, 0.25, 0.838, 0.25, 0.892, 0.25, 0.892, 0.25, 0.838, 0.25, 0.784, 0.25, 0.838, 0.25, 0.838, 0.25, 0.784, 0.25, 0.7301, 0.25, 0.784, 0.25, 0.784, 0.25, 0.7301, 0.25, 0.6761, 0.25, 0.7301, 0.25, 0.7301, 0.25, 0.6761, 0.25, 0.6221, 0.25, 0.6761, 0.25, 0.6761, 0.25, 0.6221, 0.2188, 1.0, 0.2188, 0.946, 0.2188, 0.946, 0.2188, 1.0, 0.2188, 0.946, 0.2188, 0.892, 0.2188, 0.892, 0.2188, 0.946, 0.2188, 0.892, 0.2188, 0.838, 0.2188, 0.838, 0.2188, 0.892, 0.2188, 0.838, 0.2188, 0.784, 0.2188, 0.784, 0.2188, 0.838, 0.2188, 0.784, 0.2188, 0.7301, 0.2188, 0.7301, 0.2188, 0.784, 0.2188, 0.7301, 0.2188, 0.6761, 0.2188, 0.6761, 0.2188, 0.7301, 0.2188, 0.6761, 0.2188, 0.6221, 0.2188, 0.6221, 0.2188, 0.6761, 0.1875, 0.946, 0.1875, 1.0, 0.1875, 1.0, 0.1875, 0.946, 0.1875, 0.892, 0.1875, 0.946, 0.1875, 0.946, 0.1875, 0.892, 0.1875, 0.838, 0.1875, 0.892, 0.1875, 0.892, 0.1875, 0.838, 0.1875, 0.784, 0.1875, 0.838, 0.1875, 0.838, 0.1875, 0.784, 0.1875, 0.7301, 0.1875, 0.784, 0.1875, 0.784, 0.1875, 0.7301, 0.1875, 0.6761, 0.1875, 0.7301, 0.1875, 0.7301, 0.1875, 0.6761, 0.1875, 0.6221, 0.1875, 0.6761, 0.1875, 0.6761, 0.1875, 0.6221, 0.1562, 1.0, 0.1562, 0.946, 0.1562, 0.946, 0.1562, 1.0, 0.1562, 0.946, 0.1562, 0.892, 0.1562, 0.892, 0.1562, 0.946, 0.1562, 0.892, 0.1562, 0.838, 0.1562, 0.838, 0.1562, 0.892, 0.1562, 0.838, 0.1562, 0.784, 0.1562, 0.784, 0.1562, 0.838, 0.1562, 0.784, 0.1562, 0.7301, 0.1562, 0.7301, 0.1562, 0.784, 0.1562, 0.7301, 0.1562, 0.6761, 0.1562, 0.6761, 0.1562, 0.7301, 0.1562, 0.6761, 0.1562, 0.6221, 0.1562, 0.6221, 0.1562, 0.6761, 0.125, 0.946, 0.125, 1.0, 0.125, 1.0, 0.125, 0.946, 0.125, 0.892, 0.125, 0.946, 0.125, 0.946, 0.125, 0.892, 0.125, 0.838, 0.125, 0.892, 0.125, 0.892, 0.125, 0.838, 0.125, 0.784, 0.125, 0.838, 0.125, 0.838, 0.125, 0.784, 0.125, 0.7301, 0.125, 0.784, 0.125, 0.784, 0.125, 0.7301, 0.125, 0.6761, 0.125, 0.7301, 0.125, 0.7301, 0.125, 0.6761, 0.125, 0.6221, 0.125, 0.6761, 0.125, 0.6761, 0.125, 0.6221, 0.09375, 1.0, 0.09375, 0.946, 0.09375, 0.946, 0.09375, 1.0, 0.09375, 0.946, 0.09375, 0.892, 0.09375, 0.892, 0.09375, 0.946, 0.09375, 0.892, 0.09375, 0.838, 0.09375, 0.838, 0.09375, 0.892, 0.09375, 0.838, 0.09375, 0.784, 0.09375, 0.784, 0.09375, 0.838, 0.09375, 0.784, 0.09375, 0.7301, 0.09375, 0.7301, 0.09375, 0.784, 0.09375, 0.7301, 0.09375, 0.6761, 0.09375, 0.6761, 0.09375, 0.7301, 0.09375, 0.6761, 0.09375, 0.6221, 0.09375, 0.6221, 0.09375, 0.6761, 0.0625, 0.946, 0.0625, 1.0, 0.0625, 1.0, 0.0625, 0.946, 0.0625, 0.892, 0.0625, 0.946, 0.0625, 0.946, 0.0625, 0.892, 0.0625, 0.838, 0.0625, 0.892, 0.0625, 0.892, 0.0625, 0.838, 0.0625, 0.784, 0.0625, 0.838, 0.0625, 0.838, 0.0625, 0.784, 0.0625, 0.7301, 0.0625, 0.784, 0.0625, 0.784, 0.0625, 0.7301, 0.0625, 0.6761, 0.0625, 0.7301, 0.0625, 0.7301, 0.0625, 0.6761, 0.0625, 0.6221, 0.0625, 0.6761, 0.0625, 0.6761, 0.0625, 0.6221, 0.03125, 1.0, 0.03125, 0.946, 0.03125, 0.946, 0.03125, 1.0, 0.03125, 0.946, 0.03125, 0.892, 0.03125, 0.892, 0.03125, 0.946, 0.03125, 0.892, 0.03125, 0.838, 0.03125, 0.838, 0.03125, 0.892, 0.03125, 0.838, 0.03125, 0.784, 0.03125, 0.784, 0.03125, 0.838, 0.03125, 0.784, 0.03125, 0.7301, 0.03125, 0.7301, 0.03125, 0.784, 0.03125, 0.7301, 0.03125, 0.6761, 0.03125, 0.6761, 0.03125, 0.7301, 0.03125, 0.6761, 0.03125, 0.6221, 0.03125, 0.6221, 0.03125, 0.6761, 0.6562, 0.5, 0.6562, 0.5, 0.6562, 0.5, 0.6562, 0.5, 0.625, 0.5, 0.625, 0.5, 0.625, 0.5, 0.625, 0.5, 0.3438, 0.5, 0.3438, 0.5, 0.3438, 0.5, 0.3438, 0.5, 0.3125, 0.5, 0.3125, 0.5, 0.3125, 0.5, 0.3125, 0.5, 0.03125, 0.5, 0.03125, 0.5, 0.03125, 0.5, 0.03125, 0.5, 0.0, 0.5, 0.0, 0.5, 0.0, 0.5, 0.0, 0.5, 0.7188, 0.5, 0.7188, 0.5, 0.7188, 0.5, 0.7188, 0.5, 0.6875, 0.5, 0.6875, 0.5, 0.6875, 0.5, 0.6875, 0.5, 0.4062, 0.5, 0.4062, 0.5, 0.4062, 0.5, 0.4062, 0.5, 0.375, 0.5, 0.375, 0.5, 0.375, 0.5, 0.375, 0.5, 0.09375, 0.5, 0.09375, 0.5, 0.09375, 0.5, 0.09375, 0.5, 0.0625, 0.5, 0.0625, 0.5, 0.0625, 0.5, 0.0625, 0.5, 0.7812, 0.5, 0.7812, 0.5, 0.7812, 0.5, 0.7812, 0.5, 0.75, 0.5, 0.75, 0.5, 0.75, 0.5, 0.75, 0.5, 0.5938, 0.5, 0.5938, 0.5, 0.5938, 0.5, 0.5938, 0.5, 0.4688, 0.5, 0.4688, 0.5, 0.4688, 0.5, 0.4688, 0.5, 0.4375, 0.5, 0.4375, 0.5, 0.4375, 0.5, 0.4375, 0.5, 0.1562, 0.5, 0.1562, 0.5, 0.1562, 0.5, 0.1562, 0.5, 0.125, 0.5, 0.125, 0.5, 0.125, 0.5, 0.125, 0.5, 0.5625, 0.5, 0.5625, 0.5, 0.5625, 0.5, 0.5625, 0.5, 0.8438, 0.5, 0.8438, 0.5, 0.8438, 0.5, 0.8438, 0.5, 0.8125, 0.5, 0.8125, 0.5, 0.8125, 0.5, 0.8125, 0.5, 0.5312, 0.5, 0.5312, 0.5, 0.5312, 0.5, 0.5312, 0.5, 0.5, 0.5, 0.5, 0.5, 0.5, 0.5, 0.5, 0.5, 0.2188, 0.5, 0.2188, 0.5, 0.2188, 0.5, 0.2188, 0.5, 0.1875, 0.5, 0.1875, 0.5, 0.1875, 0.5, 0.1875, 0.5, 0.9062, 0.5, 0.9062, 0.5, 0.9062, 0.5, 0.9062, 0.5, 0.875, 0.5, 0.875, 0.5, 0.875, 0.5, 0.875, 0.5, 0.2812, 0.5, 0.2812, 0.5, 0.2812, 0.5, 0.2812, 0.5, 0.25, 0.5, 0.25, 0.5, 0.25, 0.5, 0.25, 0.5, 0.9688, 0.5, 0.9688, 0.5, 0.9688, 0.5, 0.9688, 0.5, 0.9375, 0.5, 0.9375, 0.5, 0.9375, 0.5, 0.9375, 0.5, 0.9688, 0.5, 0.9375, 0.5, 0.9375, 0.5, 0.9688, 0.5, 0.9062, 0.5, 0.875, 0.5, 0.875, 0.5, 0.9062, 0.5, 0.8438, 0.5, 0.8125, 0.5, 0.8125, 0.5, 0.8438, 0.5, 0.7812, 0.5, 0.75, 0.5, 0.75, 0.5, 0.7812, 0.5, 0.7188, 0.5, 0.6875, 0.5, 0.6875, 0.5, 0.7188, 0.5, 0.6562, 0.5, 0.625, 0.5, 0.625, 0.5, 0.6562, 0.5, 0.5938, 0.5, 0.5625, 0.5, 0.5625, 0.5, 0.5938, 0.5, 0.5312, 0.5, 0.5, 0.5, 0.5, 0.5, 0.5312, 0.5, 0.4688, 0.5, 0.4375, 0.5, 0.4375, 0.5, 0.4688, 0.5, 0.4062, 0.5, 0.375, 0.5, 0.375, 0.5, 0.4062, 0.5, 0.3438, 0.5, 0.3125, 0.5, 0.3125, 0.5, 0.3438, 0.5, 0.2812, 0.5, 0.25, 0.5, 0.25, 0.5, 0.2812, 0.5, 0.2188, 0.5, 0.1875, 0.5, 0.1875, 0.5, 0.2188, 0.5, 0.1562, 0.5, 0.125, 0.5, 0.125, 0.5, 0.1562, 0.5, 0.09375, 0.5, 0.0625, 0.5, 0.0625, 0.5, 0.09375, 0.5, 0.03125, 0.5, 0.0, 0.5, 0.0, 0.5, 0.03125, 0.5, 0.5312, 0.5, 0.5312, 0.5, 0.5312, 0.5, 0.5312, 0.5, 0.5, 0.5, 0.5, 0.5, 0.5, 0.5, 0.5, 0.5, 0.9688, 0.5, 0.9688, 0.5, 0.9688, 0.5, 0.9688, 0.5, 0.9375, 0.5, 0.9375, 0.5, 0.9375, 0.5, 0.9375, 0.5, 0.03125, 0.5, 0.03125, 0.5, 0.03125, 0.5, 0.03125, 0.5, 0.0, 0.5, 0.0, 0.5, 0.0, 0.5, 0.0, 0.5, 0.4688, 0.5, 0.4688, 0.5, 0.4688, 0.5, 0.4688, 0.5, 0.4375, 0.5, 0.4375, 0.5, 0.4375, 0.5, 0.4375, 0.5, 0.9062, 0.5, 0.9062, 0.5, 0.9062, 0.5, 0.9062, 0.5, 0.875, 0.5, 0.875, 0.5, 0.875, 0.5, 0.875, 0.5, 0.625, 0.5, 0.625, 0.5, 0.625, 0.5, 0.625, 0.5, 0.4062, 0.5, 0.4062, 0.5, 0.4062, 0.5, 0.4062, 0.5, 0.375, 0.5, 0.375, 0.5, 0.375, 0.5, 0.375, 0.5, 0.8438, 0.5, 0.8438, 0.5, 0.8438, 0.5, 0.8438, 0.5, 0.8125, 0.5, 0.8125, 0.5, 0.8125, 0.5, 0.8125, 0.5, 0.5938, 0.5, 0.5938, 0.5, 0.5938, 0.5, 0.5938, 0.5, 0.3438, 0.5, 0.3438, 0.5, 0.3438, 0.5, 0.3438, 0.5, 0.3125, 0.5, 0.3125, 0.5, 0.3125, 0.5, 0.3125, 0.5, 0.7812, 0.5, 0.7812, 0.5, 0.7812, 0.5, 0.7812, 0.5, 0.75, 0.5, 0.75, 0.5, 0.75, 0.5, 0.75, 0.5, 0.6562, 0.5, 0.6562, 0.5, 0.6562, 0.5, 0.6562, 0.5, 0.2812, 0.5, 0.2812, 0.5, 0.2812, 0.5, 0.2812, 0.5, 0.25, 0.5, 0.25, 0.5, 0.25, 0.5, 0.25, 0.5, 0.7188, 0.5, 0.7188, 0.5, 0.7188, 0.5, 0.7188, 0.5, 0.6875, 0.5, 0.6875, 0.5, 0.6875, 0.5, 0.6875, 0.5, 0.5625, 0.5, 0.5625, 0.5, 0.5625, 0.5, 0.5625, 0.5, 0.2188, 0.5, 0.2188, 0.5, 0.2188, 0.5, 0.2188, 0.5, 0.1875, 0.5, 0.1875, 0.5, 0.1875, 0.5, 0.1875, 0.5, 0.1562, 0.5, 0.1562, 0.5, 0.1562, 0.5, 0.1562, 0.5, 0.125, 0.5, 0.125, 0.5, 0.125, 0.5, 0.125, 0.5, 0.09375, 0.5, 0.09375, 0.5, 0.09375, 0.5, 0.09375, 0.5, 0.0625, 0.5, 0.0625, 0.5, 0.0625, 0.5, 0.0625, 0.5])
me_cylinder_001.materials.append(mat_yellow)
me_cylinder_001.materials.append(mat_violet)
me_cylinder_001.update()

# ---- objects
ob_light = bpy.data.objects.new('Light', light_light)
ob_camera = bpy.data.objects.new('Camera', cam_camera)
ob_cylinder = bpy.data.objects.new('Cylinder', me_cylinder)
ob_cylinder_001 = bpy.data.objects.new('Cylinder.001', me_cylinder_001)

# ---- transforms, parenting, visibility, modifiers, constraints
ob_light.location = (4.076, 1.005, 5.904)
ob_light.rotation_euler = (0.6503, 0.05522, 1.866)
ob_light.lock_rotations_4d = False
ob_light.empty_display_type = 'ARROWS'
ob_light.color = (0.0, 0.0, 0.0, 0.0)
ob_light.lineart.crease_threshold = 0.0
ob_camera.location = (7.359, -6.926, 4.958)
ob_camera.rotation_euler = (1.109, 0.0, 0.8149)
ob_camera.lock_rotations_4d = False
ob_camera.empty_display_type = 'ARROWS'
ob_camera.color = (0.0, 0.0, 0.0, 0.0)
ob_camera.display_type = 'WIRE'
ob_camera.lineart.crease_threshold = 0.0
ob_cylinder.location = (0.0, 0.0, 1.028)
ob_cylinder_001.location = (0.0, 0.0, 2.028)
_m = ob_cylinder_001.modifiers.new('Subdivision', 'SUBSURF')
_m.levels = 2

# ---- collection membership
col_collection.objects.link(ob_light)
col_collection.objects.link(ob_camera)
col_collection.objects.link(ob_cylinder)
col_collection.objects.link(ob_cylinder_001)

# ---- scene / render settings (as saved in the file)
scene.camera = ob_camera
scene.frame_start = 1; scene.frame_end = 250; scene.frame_set(1)
scene.render.engine = 'BLENDER_EEVEE_NEXT'
bpy.context.view_layer.update()
